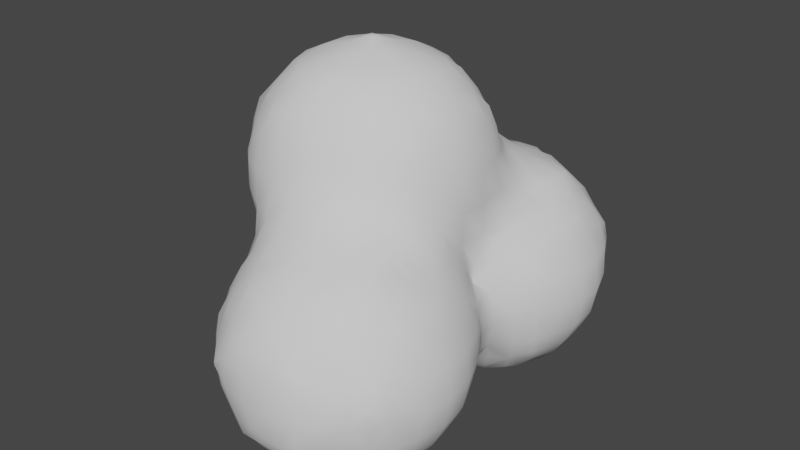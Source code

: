 # Source: smoke_mesh.blend  (saved by Blender 3.2.14; exported with 4.5.12 LTS)
import bpy
from mathutils import Matrix  # noqa: F401  (used for matrix-valued properties, if any)

bpy.ops.wm.read_factory_settings(use_empty=True)
scene = bpy.context.scene
scene.name = 'Scene'

# ---- collections
col_collection = bpy.data.collections.new('Collection'); scene.collection.children.link(col_collection)

# ---- world
world_world = bpy.data.worlds.new('World'); scene.world = world_world
world_world.use_nodes = True; world_world.node_tree.nodes.clear()
_N = world_world.node_tree.nodes; _L = world_world.node_tree.links
n0 = _N.new('ShaderNodeOutputWorld'); n0.name = 'World Output'; n0.location = (300, 300)
n1 = _N.new('ShaderNodeBackground'); n1.name = 'Background'; n1.location = (10, 300)
n1.inputs[0].default_value = (0.05088, 0.05088, 0.05088, 1.0)
_L.new(n1.outputs[0], n0.inputs[0])
n0.is_active_output = True
world_world.color = (0.05088, 0.05088, 0.05088)
world_world.use_sun_shadow = False
world_world.sun_shadow_jitter_overblur = 0.0

# ---- meshes
me_icosphere_002 = bpy.data.meshes.new('Icosphere.002')
me_icosphere_002.from_pydata([(-0.5614, -0.3884, -0.232), (-0.5761, -0.4088, -0.09), (-0.5552, -0.2288, -0.3804), (-0.5862, -0.2813, -0.2832), (-0.6488, -0.27, -0.09), (-0.5754, -0.09, -0.4024), (-0.6426, -0.09, -0.27), (-0.6935, -0.09, -0.09), (-0.3652, -0.7388, -0.7534), (-0.3652, -0.7388, -0.7015), (-0.368, -0.63, -0.7709), (-0.368, -0.63, -0.6853), (-0.3643, -0.5455, -0.3809), (-0.3815, -0.5569, -0.27), (-0.4084, -0.5755, -0.09), (-0.3654, -0.5171, -0.7545), (-0.3674, -0.4544, -0.6294), (-0.4009, -0.451, -0.4445), (-0.4819, -0.4491, -0.2832), (-0.4984, -0.4988, -0.09), (-0.387, -0.27, -0.5815), (-0.4862, -0.2813, -0.4442), (-0.5345, -0.3488, -0.352), (-0.4087, -0.09, -0.5863), (-0.4987, -0.09, -0.4924), (-0.1915, -1.091, -0.9239), (-0.1916, -1.092, -0.81), (-0.184, -1.085, -0.6994), (-0.1987, -0.9337, -1.11), (-0.2231, -0.9922, -0.9863), (-0.2575, -0.99, -0.81), (-0.2266, -1.001, -0.6357), (-0.2074, -0.9481, -0.4903), (-0.223, -0.81, -1.143), (-0.2961, -0.81, -0.99), (-0.3382, -0.8033, -0.812), (-0.3243, -0.8033, -0.6369), (-0.2354, -0.8184, -0.4382), (-0.1939, -0.7533, -0.27), (-0.1805, -0.7204, -0.1778), (-0.2392, -0.63, -1.161), (-0.3231, -0.63, -0.99), (-0.3538, -0.63, -0.8609), (-0.3448, -0.63, -0.5953), (-0.3227, -0.6153, -0.4445), (-0.2839, -0.6469, -0.27), (-0.2523, -0.6709, -0.1067), (-0.2256, -0.45, -1.146), (-0.3002, -0.45, -0.99), (-0.3413, -0.4542, -0.8127), (-0.3495, -0.3971, -0.6867), (-0.3528, -0.5117, -0.5721), (-0.3528, -0.5117, -0.5009), (-0.2006, -0.3194, -1.113), (-0.2284, -0.2637, -0.9935), (-0.2835, -0.27, -0.81), (-0.3285, -0.27, -0.6715), (-0.1967, -0.1609, -0.9358), (-0.2215, -0.09656, -0.8049), (-0.3093, -0.09, -0.6763), (-0.00363, -1.262, -0.7338), (-0.00363, -1.262, -0.7133), (-0.03692, -1.107, -1.116), (-0.09415, -1.134, -0.9863), (-0.07418, -1.192, -0.8003), (-0.08652, -1.161, -0.6464), (-0.04941, -1.117, -0.4817), (-0.03671, -0.9385, -1.294), (-0.09681, -0.9961, -1.173), (-0.1569, -1.054, -1.044), (-0.1694, -1.068, -0.5794), (-0.1108, -1.013, -0.426), (-0.05209, -0.9585, -0.3091), (-0.068, -0.81, -1.321), (-0.158, -0.81, -1.233), (-0.1721, -0.884, -0.3703), (-0.1033, -0.8501, -0.2574), (-0.08907, -0.7565, -0.1067), (-0.08181, -0.63, -1.333), (-0.1718, -0.63, -1.251), (-0.1485, -0.7108, -0.05778), (-0.07105, -0.45, -1.324), (-0.1611, -0.45, -1.236), (-0.03962, -0.3159, -1.296), (-0.102, -0.2576, -1.178), (-0.1644, -0.1994, -1.056), (-0.04441, -0.1393, -1.122), (-0.08867, -0.09013, -0.9897), (-0.1329, -0.04093, -0.8615), (-0.7205, -0.001467, 0.1661), (-0.7205, -0.001467, 0.1811), (-0.5715, -0.4032, 0.09), (-0.5553, -0.381, 0.2259), (-0.6445, -0.27, 0.09), (-0.5826, -0.2796, 0.2795), (-0.5549, -0.226, 0.3802), (-0.7055, -0.07288, 0.09964), (-0.6657, -0.07288, 0.2527), (-0.5766, -0.09, 0.4097), (-0.4051, -0.5742, 0.09), (-0.38, -0.5554, 0.2128), (-0.4951, -0.4932, 0.09), (-0.4565, -0.453, 0.2793), (-0.4129, -0.4049, 0.4039), (-0.5329, -0.346, 0.3459), (-0.4581, -0.281, 0.452), (-0.3833, -0.216, 0.5602), (-0.5016, -0.09, 0.4997), (-0.4116, -0.09, 0.577), (-0.27, -0.6489, 0.09), (-0.2769, -0.5929, 0.2717), (-0.2215, -0.5641, 0.3944), (-0.3415, -0.5249, 0.3328), (-0.2802, -0.4589, 0.4591), (-0.2189, -0.3928, 0.562), (-0.3389, -0.336, 0.5239), (-0.2753, -0.2736, 0.5905), (-0.27, -0.09, 0.6447), (-0.02845, -0.728, 0.02483), (-0.08907, -0.7007, 0.0869), (-0.09, -0.6484, 0.27), (-0.09, -0.5756, 0.4098), (-0.09, -0.5018, 0.4998), (-0.09, -0.4118, 0.5783), (-0.09, -0.27, 0.6462), (-0.08583, -0.08607, 0.6953), (-0.02305, -0.02346, 0.727), (-0.5754, 0.09, -0.4024), (-0.6426, 0.09, -0.27), (-0.6935, 0.09, -0.09), (-0.5552, 0.2288, -0.3804), (-0.5862, 0.2813, -0.2832), (-0.6488, 0.27, -0.09), (-0.5614, 0.3884, -0.232), (-0.5761, 0.4088, -0.09), (-0.4087, 0.09, -0.5856), (-0.4987, 0.09, -0.4924), (-0.3869, 0.27, -0.5742), (-0.4862, 0.2813, -0.4442), (-0.5345, 0.3488, -0.352), (-0.3632, 0.5303, -0.7443), (-0.3663, 0.4557, -0.633), (-0.4015, 0.4446, -0.4409), (-0.4826, 0.4491, -0.2832), (-0.4984, 0.4988, -0.09), (-0.3669, 0.63, -0.7666), (-0.3669, 0.63, -0.6881), (-0.3654, 0.5481, -0.3749), (-0.3824, 0.5592, -0.27), (-0.4084, 0.5757, -0.09), (-0.3659, 0.7569, -0.7578), (-0.3659, 0.7569, -0.6894), (-0.2193, 0.09, -0.7803), (-0.3093, 0.09, -0.6756), (-0.1932, 0.3392, -1.103), (-0.2175, 0.2999, -0.99), (-0.2422, 0.2524, -0.8274), (-0.3201, 0.27, -0.6642), (-0.215, 0.45, -1.133), (-0.2838, 0.45, -0.99), (-0.33, 0.4622, -0.8066), (-0.3383, 0.4103, -0.6779), (-0.3448, 0.501, -0.5881), (-0.3448, 0.501, -0.4949), (-0.2389, 0.63, -1.16), (-0.3224, 0.63, -0.99), (-0.3536, 0.63, -0.8566), (-0.3439, 0.63, -0.5981), (-0.3254, 0.6169, -0.4409), (-0.2941, 0.6492, -0.27), (-0.257, 0.6711, -0.09359), (-0.2332, 0.81, -1.154), (-0.3119, 0.81, -0.99), (-0.3485, 0.8142, -0.8147), (-0.3386, 0.8142, -0.6296), (-0.2651, 0.81, -0.45), (-0.2, 0.7969, -0.2872), (-0.1884, 0.7281, -0.156), (-0.2025, 0.99, -1.115), (-0.2605, 0.99, -0.99), (-0.295, 0.99, -0.81), (-0.2696, 0.99, -0.63), (-0.2068, 0.9737, -0.4577), (-0.1812, 0.9029, -0.3586), (-0.184, 1.085, -1.087), (-0.2047, 1.108, -0.99), (-0.2168, 1.125, -0.81), (-0.2016, 1.108, -0.63), (-0.1887, 1.09, -0.5229), (-0.02639, 0.1444, -1.107), (-0.05916, 0.08662, -0.9861), (-0.1442, 0.09, -0.8703), (-0.02588, 0.3358, -1.282), (-0.08613, 0.2775, -1.165), (-0.1543, 0.2099, -0.99), (-0.1793, 0.1807, -0.8989), (-0.05729, 0.45, -1.31), (-0.1473, 0.45, -1.223), (-0.08174, 0.63, -1.333), (-0.1717, 0.63, -1.25), (-0.1485, 0.7108, -0.03599), (-0.07739, 0.81, -1.329), (-0.1674, 0.81, -1.244), (-0.09, 0.8581, -0.2268), (-0.08907, 0.7635, -0.09359), (-0.03385, 0.99, -1.291), (-0.1238, 0.99, -1.205), (-0.1446, 1.023, -0.4029), (-0.08677, 0.9737, -0.3142), (-0.0004349, 1.08, -1.26), (-0.07226, 1.112, -1.156), (-0.08463, 1.204, -0.9932), (-0.1276, 1.215, -0.81), (-0.08943, 1.21, -0.6131), (-0.08677, 1.134, -0.4577), (-0.02462, 1.1, -0.3413), (-0.02105, 1.273, -0.9354), (-0.03758, 1.286, -0.81), (-0.02906, 1.282, -0.6618), (-0.7205, 0.001467, 0.1661), (-0.7205, 0.001467, 0.1811), (-0.7055, 0.07288, 0.09964), (-0.6657, 0.07288, 0.2527), (-0.5766, 0.09, 0.4097), (-0.6445, 0.27, 0.09), (-0.5826, 0.2796, 0.2795), (-0.5549, 0.226, 0.3802), (-0.5715, 0.4032, 0.09), (-0.5553, 0.381, 0.2259), (-0.5016, 0.09, 0.4997), (-0.4116, 0.09, 0.577), (-0.5329, 0.346, 0.3459), (-0.4581, 0.281, 0.452), (-0.3833, 0.216, 0.5602), (-0.4951, 0.4932, 0.09), (-0.4565, 0.453, 0.2793), (-0.4129, 0.4049, 0.4039), (-0.4051, 0.5742, 0.09), (-0.38, 0.5554, 0.2128), (-0.27, 0.09, 0.6447), (-0.3389, 0.336, 0.5239), (-0.2753, 0.2736, 0.5905), (-0.3415, 0.5249, 0.3328), (-0.2802, 0.4589, 0.4591), (-0.2189, 0.3928, 0.562), (-0.27, 0.6489, 0.09), (-0.2769, 0.5929, 0.2717), (-0.2215, 0.5641, 0.3944), (-0.08583, 0.08607, 0.6953), (-0.02305, 0.02346, 0.727), (-0.09, 0.27, 0.6462), (-0.09, 0.5018, 0.4998), (-0.09, 0.4118, 0.5783), (-0.08907, 0.7007, 0.0869), (-0.09, 0.6484, 0.27), (-0.09, 0.5756, 0.4098), (-0.02845, 0.7283, 0.02483), (0.158, -0.7495, -1.446), (0.1445, -0.63, -1.45), (0.1547, -0.5054, -1.447), (0.27, -0.7807, -1.457), (0.27, -0.63, -1.475), (0.27, -0.4712, -1.459), (0.45, -0.7748, -1.456), (0.45, -0.63, -1.473), (0.45, -0.4784, -1.457), (0.5557, -0.7417, -1.445), (0.564, -0.63, -1.448), (0.5563, -0.5149, -1.445), (0.1775, -1.261, -1.082), (0.1498, -1.27, -0.99), (0.08533, -1.283, -0.8003), (0.09663, -1.28, -0.644), (0.1611, -1.268, -0.5195), (0.1561, -1.093, -1.274), (0.1068, -1.16, -1.159), (0.05977, -1.229, -0.99), (0.02222, -1.251, -0.8538), (0.04106, -1.237, -0.5933), (0.08139, -1.178, -0.4406), (0.1217, -1.119, -0.3148), (0.09368, -0.9951, -1.321), (0.03614, -1.059, -1.236), (0.001717, -1.079, -0.3617), (0.07033, -1.007, -0.2519), (0.1389, -0.9349, -0.1657), (0.09477, -0.8097, -1.413), (0.01894, -0.8923, -0.1891), (0.08336, -0.8331, -0.09942), (0.05451, -0.63, -1.423), (0.09283, -0.4472, -1.416), (0.08803, -0.2615, -1.326), (0.02672, -0.1959, -1.242), (0.1467, -0.1589, -1.279), (0.08511, -0.0891, -1.174), (0.02349, -0.01932, -1.044), (0.27, -1.261, -1.082), (0.27, -1.287, -0.99), (0.27, -1.325, -0.81), (0.27, -1.312, -0.63), (0.27, -1.273, -0.5099), (0.27, -1.105, -1.288), (0.27, -1.195, -1.172), (0.27, -1.227, -0.4199), (0.27, -1.137, -0.2932), (0.27, -0.99, -1.371), (0.27, -1.045, -0.2032), (0.27, -0.9547, -0.1547), (0.27, -0.8707, -1.433), (0.27, -0.8187, -0.06473), (0.27, -0.3812, -1.435), (0.27, -0.27, -1.382), (0.27, -0.1389, -1.297), (0.27, -0.04891, -1.219), (0.4124, -1.261, -1.081), (0.4634, -1.287, -1.008), (0.45, -1.325, -0.81), (0.45, -1.301, -0.63), (0.45, -1.27, -0.5186), (0.45, -1.107, -1.29), (0.4634, -1.21, -1.153), (0.5324, -1.26, -1.08), (0.45, -1.22, -0.4286), (0.45, -1.13, -0.3046), (0.45, -0.99, -1.371), (0.45, -1.036, -0.2146), (0.45, -0.9455, -0.1559), (0.45, -0.8648, -1.431), (0.4349, -0.794, -0.07175), (0.4963, -0.63, -0.02557), (0.45, -0.3884, -1.434), (0.537, -0.5366, -0.002372), (0.45, -0.27, -1.382), (0.45, -0.1357, -1.298), (0.45, -0.04573, -1.222), (0.5814, -1.282, -0.9598), (0.6002, -1.287, -0.81), (0.5753, -1.273, -0.63), (0.5482, -1.264, -0.5311), (0.5614, -1.096, -1.276), (0.6249, -1.138, -1.168), (0.6369, -1.229, -1.008), (0.6902, -1.244, -0.81), (0.6653, -1.231, -0.63), (0.6285, -1.17, -0.4505), (0.5888, -1.109, -0.33), (0.6249, -0.9879, -1.314), (0.6814, -1.047, -1.227), (0.7088, -1.073, -0.3699), (0.648, -0.9979, -0.2576), (0.5873, -0.9227, -0.1673), (0.6214, -0.805, -1.402), (0.7073, -0.8811, -0.1852), (0.6404, -0.8167, -0.1509), (0.654, -0.63, -1.415), (0.7177, -0.5489, -0.1815), (0.6466, -0.6174, -0.1239), (0.6218, -0.4529, -1.405), (0.7177, -0.52, -0.1815), (0.6428, -0.4683, -0.0885), (0.629, -0.269, -1.32), (0.6884, -0.2084, -1.234), (0.7075, -0.2284, -0.2038), (0.6911, -0.2811, -0.1048), (0.5684, -0.1546, -1.281), (0.6298, -0.0913, -1.172), (0.6912, -0.02796, -1.034), (0.7195, -0.0007327, -0.5412), (0.7036, -0.02465, -0.45), (0.6994, -0.09128, -0.2663), (0.7066, -0.09, -0.09), (0.7483, -1.101, -1.107), (0.7785, -1.131, -0.99), (0.8218, -1.141, -0.7992), (0.817, -1.131, -0.6425), (0.7617, -1.11, -0.4899), (0.7421, -0.9265, -1.282), (0.8052, -0.9834, -1.161), (0.8685, -1.04, -0.99), (0.8897, -1.067, -0.852), (0.8817, -1.057, -0.5908), (0.8243, -1.005, -0.4361), (0.767, -0.953, -0.3052), (0.7723, -0.81, -1.309), (0.8623, -0.81, -1.215), (0.887, -0.8531, -0.3824), (0.8083, -0.8071, -0.2706), (0.7297, -0.7611, -0.1725), (0.7932, -0.63, -1.325), (0.8832, -0.63, -1.239), (0.7978, -0.6174, -0.2472), (0.7297, -0.6689, -0.1725), (0.7763, -0.45, -1.312), (0.8663, -0.45, -1.219), (0.8888, -0.4019, -0.3793), (0.8059, -0.461, -0.268), (0.7231, -0.4, -0.1746), (0.7451, -0.3284, -1.286), (0.8105, -0.2711, -1.166), (0.8777, -0.2106, -0.99), (0.8945, -0.1871, -0.8739), (0.8892, -0.1952, -0.5721), (0.8637, -0.2611, -0.4436), (0.764, -0.2811, -0.2663), (0.7231, -0.3484, -0.1746), (0.7558, -0.148, -1.114), (0.7785, -0.08878, -0.9805), (0.8423, -0.1026, -0.8123), (0.8156, -0.08585, -0.6166), (0.773, -0.1146, -0.45), (0.7416, -0.1521, -0.3238), (0.9023, -1.083, -0.732), (0.9023, -1.083, -0.7108), (0.91, -0.9203, -1.095), (0.9306, -0.9505, -0.99), (0.9437, -1.0, -0.7992), (0.9361, -0.994, -0.6425), (0.918, -0.9367, -0.5024), (0.929, -0.81, -1.125), (0.9913, -0.81, -0.99), (1.029, -0.81, -0.81), (1.009, -0.81, -0.63), (0.9354, -0.7999, -0.4454), (0.9036, -0.7331, -0.356), (0.9444, -0.63, -1.149), (1.024, -0.63, -0.99), (1.055, -0.63, -0.81), (1.032, -0.63, -0.63), (0.9634, -0.63, -0.45), (0.9063, -0.63, -0.3528), (0.9317, -0.45, -1.129), (0.9973, -0.45, -0.99), (1.034, -0.45, -0.81), (1.013, -0.45, -0.63), (0.9381, -0.4571, -0.4436), (0.9049, -0.5219, -0.3545), (0.9118, -0.3337, -1.098), (0.9339, -0.3006, -0.99), (0.9488, -0.2563, -0.8123), (0.9407, -0.2611, -0.6312), (0.9199, -0.3152, -0.4993), (0.9065, -0.171, -0.7539), (0.9065, -0.171, -0.6921), (0.09, -0.7321, 0.03065), (0.09, -0.697, 0.1207), (0.09, -0.6403, 0.27), (0.09, -0.5733, 0.4029), (0.09, -0.4956, 0.4929), (0.09, -0.4056, 0.5771), (0.09, -0.27, 0.6437), (0.0878, -0.08607, 0.6956), (0.02633, -0.02346, 0.727), (0.27, -0.7287, 0.01464), (0.27, -0.6714, 0.1046), (0.2749, -0.5857, 0.2716), (0.2182, -0.561, 0.3851), (0.3382, -0.5259, 0.3327), (0.2802, -0.4552, 0.4572), (0.2221, -0.3845, 0.5604), (0.3421, -0.3443, 0.5292), (0.2773, -0.2786, 0.5894), (0.27, -0.09, 0.6483), (0.3648, -0.7234, 0.003487), (0.4096, -0.6205, 0.07409), (0.3809, -0.5541, 0.2127), (0.5085, -0.5138, 0.09), (0.4578, -0.4572, 0.2824), (0.4148, -0.4059, 0.4092), (0.5348, -0.3488, 0.352), (0.4604, -0.2865, 0.4548), (0.3861, -0.2243, 0.5617), (0.4984, -0.09, 0.4924), (0.4084, -0.09, 0.5802), (0.5769, -0.4238, 0.09), (0.5614, -0.3884, 0.232), (0.6497, -0.27, 0.09), (0.5862, -0.2813, 0.2832), (0.5552, -0.2288, 0.3804), (0.6935, -0.09, 0.09), (0.6426, -0.09, 0.27), (0.5754, -0.09, 0.4024), (0.1687, 0.5258, -1.443), (0.1455, 0.63, -1.449), (0.1454, 0.7711, -1.45), (0.27, 0.5028, -1.451), (0.27, 0.63, -1.475), (0.2624, 0.8226, -1.462), (0.3173, 0.9132, -1.444), (0.45, 0.5034, -1.451), (0.45, 0.63, -1.473), (0.4544, 0.8171, -1.46), (0.3974, 0.9132, -1.444), (0.5528, 0.5264, -1.444), (0.5631, 0.63, -1.447), (0.558, 0.7618, -1.446), (0.174, 0.1745, -1.263), (0.09875, 0.09944, -1.166), (0.02349, 0.02436, -1.044), (0.1044, 0.2735, -1.304), (0.05401, 0.2158, -1.227), (0.1012, 0.4595, -1.401), (0.05554, 0.63, -1.423), (0.08722, 0.8226, -1.423), (0.007984, 0.896, -0.1839), (0.07679, 0.8409, -0.09504), (0.09, 0.99, -1.361), (0.04743, 0.99, -0.2139), (0.1374, 0.99, -0.162), (0.09, 1.106, -1.287), (0.08175, 1.202, -1.172), (0.01625, 1.249, -1.055), (0.0012, 1.259, -0.5418), (0.04298, 1.23, -0.45), (0.1157, 1.152, -0.2893), (0.1753, 1.084, -0.1775), (0.1362, 1.283, -1.113), (0.08175, 1.302, -0.9932), (0.09, 1.345, -0.81), (0.07272, 1.318, -0.6131), (0.133, 1.284, -0.45), (0.1761, 1.262, -0.3574), (0.27, 0.1566, -1.274), (0.27, 0.06658, -1.219), (0.27, 0.27, -1.349), (0.27, 0.4128, -1.425), (0.1973, 0.8911, -1.438), (0.27, 0.8291, -0.05425), (0.2624, 0.9799, -1.413), (0.27, 0.99, -0.1379), (0.27, 1.137, -1.318), (0.27, 1.227, -1.222), (0.3438, 1.259, -0.3613), (0.2783, 1.194, -0.2864), (0.27, 1.088, -0.1737), (0.27, 1.294, -1.132), (0.27, 1.353, -0.99), (0.27, 1.39, -0.81), (0.27, 1.377, -0.63), (0.2783, 1.298, -0.4328), (0.2238, 1.262, -0.3574), (0.45, 0.1513, -1.277), (0.45, 0.06128, -1.222), (0.45, 0.27, -1.349), (0.45, 0.4134, -1.422), (0.5349, 0.5338, -0.004178), (0.4993, 0.63, -0.02399), (0.5174, 0.8818, -1.438), (0.4385, 0.797, -0.06262), (0.4544, 0.9799, -1.411), (0.5096, 1.065, -0.1887), (0.4497, 0.9987, -0.1503), (0.45, 1.141, -1.316), (0.45, 1.231, -1.224), (0.45, 1.254, -0.3688), (0.4497, 1.151, -0.2572), (0.3896, 1.087, -0.174), (0.45, 1.292, -1.134), (0.45, 1.358, -0.99), (0.45, 1.39, -0.81), (0.45, 1.366, -0.63), (0.45, 1.302, -0.4588), (0.5495, 0.1675, -1.267), (0.6204, 0.1034, -1.163), (0.6912, 0.03933, -1.034), (0.7195, 0.0006249, -0.5412), (0.7036, 0.03378, -0.45), (0.6961, 0.09865, -0.2769), (0.7025, 0.09, -0.09), (0.6177, 0.2814, -1.296), (0.6695, 0.229, -1.215), (0.7063, 0.27, -0.2113), (0.6794, 0.27, -0.09), (0.6197, 0.4599, -1.388), (0.7147, 0.45, -0.1842), (0.6243, 0.4643, -0.07451), (0.6531, 0.63, -1.415), (0.7133, 0.5573, -0.1852), (0.644, 0.6224, -0.1205), (0.6228, 0.8171, -1.414), (0.63, 0.81, -0.1335), (0.6404, 1.0, -1.334), (0.7073, 1.067, -1.25), (0.63, 1.025, -0.2201), (0.63, 0.9353, -0.166), (0.5873, 1.119, -1.293), (0.6411, 1.181, -1.183), (0.6949, 1.242, -1.04), (0.7083, 1.252, -0.5585), (0.641, 1.224, -0.4383), (0.63, 1.13, -0.3101), (0.5749, 1.281, -1.116), (0.633, 1.304, -0.984), (0.63, 1.337, -0.81), (0.641, 1.305, -0.6231), (0.5883, 1.285, -0.4904), (0.7341, 0.1593, -1.095), (0.7586, 0.0956, -0.9805), (0.8126, 0.09, -0.81), (0.7865, 0.07237, -0.6127), (0.754, 0.1238, -0.45), (0.7276, 0.1644, -0.3414), (0.7298, 0.349, -1.269), (0.7919, 0.2906, -1.151), (0.8529, 0.2392, -0.99), (0.8807, 0.2073, -0.81), (0.8766, 0.2156, -0.63), (0.8457, 0.2746, -0.4512), (0.7589, 0.27, -0.3013), (0.7582, 0.45, -1.297), (0.8482, 0.45, -1.203), (0.8875, 0.45, -0.385), (0.7975, 0.45, -0.2742), (0.793, 0.63, -1.325), (0.883, 0.63, -1.239), (0.8992, 0.5456, -0.3613), (0.8167, 0.6114, -0.268), (0.7342, 0.6773, -0.1689), (0.7862, 0.81, -1.319), (0.8762, 0.81, -1.231), (0.8932, 0.8726, -0.3711), (0.8334, 0.8116, -0.2825), (0.7319, 0.81, -0.1707), (0.752, 0.9467, -1.293), (0.8229, 1.007, -1.178), (0.8938, 1.068, -1.056), (0.8656, 0.99, -0.4041), (0.7655, 0.9735, -0.2789), (0.7217, 0.9026, -0.1787), (0.7738, 1.122, -1.13), (0.8123, 1.166, -0.9881), (0.8351, 1.195, -0.81), (0.8056, 1.202, -0.6231), (0.8046, 1.124, -0.4606), (0.741, 1.095, -0.3448), (0.7308, 1.269, -0.92), (0.7451, 1.277, -0.81), (0.7427, 1.274, -0.6785), (0.9049, 0.3522, -1.088), (0.9201, 0.3292, -0.99), (0.9405, 0.2973, -0.81), (0.9337, 0.3056, -0.63), (0.9127, 0.3377, -0.512), (0.9215, 0.45, -1.113), (0.9728, 0.45, -0.99), (1.012, 0.45, -0.81), (0.9948, 0.45, -0.63), (0.9337, 0.45, -0.475), (0.9444, 0.63, -1.149), (1.024, 0.63, -0.99), (1.054, 0.63, -0.81), (1.03, 0.63, -0.63), (0.9489, 0.6153, -0.4328), (0.9083, 0.6656, -0.3508), (0.9392, 0.81, -1.141), (1.013, 0.81, -0.99), (1.047, 0.81, -0.81), (1.022, 0.81, -0.63), (0.9446, 0.8116, -0.4387), (0.9083, 0.7526, -0.3508), (0.9168, 0.9481, -1.106), (0.9376, 1.001, -0.9937), (0.9829, 0.99, -0.81), (0.9713, 0.99, -0.63), (0.9228, 0.99, -0.4941), (0.9068, 1.089, -0.9361), (0.9188, 1.105, -0.81), (0.9176, 1.103, -0.63), (0.9053, 1.086, -0.5276), (0.0878, 0.08607, 0.6956), (0.02633, 0.02346, 0.727), (0.09, 0.27, 0.6437), (0.09, 0.4956, 0.4929), (0.09, 0.4056, 0.5771), (0.09, 0.697, 0.128), (0.09, 0.6403, 0.27), (0.09, 0.5733, 0.4029), (0.09, 0.7392, 0.03805), (0.27, 0.09, 0.6483), (0.3421, 0.3443, 0.5292), (0.2773, 0.2786, 0.5894), (0.3382, 0.5259, 0.3327), (0.2802, 0.4552, 0.4572), (0.2221, 0.3845, 0.5604), (0.27, 0.6714, 0.1149), (0.2749, 0.5857, 0.2716), (0.2182, 0.561, 0.3851), (0.27, 0.7391, 0.02493), (0.4984, 0.09, 0.4924), (0.4084, 0.09, 0.5802), (0.5348, 0.3488, 0.352), (0.4604, 0.2865, 0.4548), (0.3861, 0.2243, 0.5617), (0.5068, 0.5117, 0.09), (0.4578, 0.4572, 0.2824), (0.4148, 0.4059, 0.4092), (0.412, 0.6205, 0.07641), (0.3809, 0.5541, 0.2127), (0.3709, 0.7283, 0.00735), (0.6935, 0.09, 0.09), (0.6426, 0.09, 0.27), (0.5754, 0.09, 0.4024), (0.6494, 0.27, 0.09), (0.5862, 0.2813, 0.2832), (0.5552, 0.2288, 0.3804), (0.5767, 0.4217, 0.09), (0.5614, 0.3884, 0.232)], [], [(4, 3, 0, 1), (6, 5, 2, 3), (7, 6, 3, 4), (11, 10, 8, 9), (16, 15, 10, 11), (18, 17, 12, 13), (19, 18, 13, 14), (19, 1, 0, 18), (21, 20, 16, 17), (22, 21, 17, 18), (22, 3, 2, 21), (3, 22, 18, 0), (24, 23, 20, 21), (5, 24, 21, 2), (30, 29, 25, 26), (31, 30, 26, 27), (34, 33, 28, 29), (35, 34, 29, 30), (36, 35, 30, 31), (36, 9, 8, 35), (37, 36, 31, 32), (41, 40, 33, 34), (42, 41, 34, 35), (10, 42, 35, 8), (43, 11, 9, 36), (44, 43, 36, 37), (45, 44, 37, 38), (45, 13, 12, 44), (46, 45, 38, 39), (46, 14, 13, 45), (48, 47, 40, 41), (49, 48, 41, 42), (15, 49, 42, 10), (16, 50, 49, 15), (51, 16, 11, 43), (52, 51, 43, 44), (52, 17, 16, 51), (17, 52, 44, 12), (54, 53, 47, 48), (55, 54, 48, 49), (56, 55, 49, 50), (20, 56, 50, 16), (58, 57, 54, 55), (59, 58, 55, 56), (23, 59, 56, 20), (64, 26, 25, 63), (65, 64, 60, 61), (65, 27, 26, 64), (69, 68, 62, 63), (69, 29, 28, 68), (29, 69, 63, 25), (70, 31, 27, 65), (71, 70, 65, 66), (71, 32, 31, 70), (74, 73, 67, 68), (33, 74, 68, 28), (75, 37, 32, 71), (76, 75, 71, 72), (76, 38, 37, 75), (77, 39, 38, 76), (79, 78, 73, 74), (40, 79, 74, 33), (80, 46, 39, 77), (82, 81, 78, 79), (47, 82, 79, 40), (84, 83, 81, 82), (53, 84, 82, 47), (54, 85, 84, 53), (87, 86, 84, 85), (57, 87, 85, 54), (58, 88, 87, 57), (93, 4, 1, 91), (94, 93, 91, 92), (96, 7, 4, 93), (97, 96, 93, 94), (97, 90, 89, 96), (98, 97, 94, 95), (101, 19, 14, 99), (101, 91, 1, 19), (102, 101, 99, 100), (102, 92, 91, 101), (104, 94, 92, 102), (105, 104, 102, 103), (105, 95, 94, 104), (107, 98, 95, 105), (108, 107, 105, 106), (109, 99, 14, 46), (110, 100, 99, 109), (112, 102, 100, 110), (113, 112, 110, 111), (113, 103, 102, 112), (115, 105, 103, 113), (116, 115, 113, 114), (116, 106, 105, 115), (117, 108, 106, 116), (119, 80, 77, 118), (119, 109, 46, 80), (120, 110, 109, 119), (121, 111, 110, 120), (122, 113, 111, 121), (123, 114, 113, 122), (124, 116, 114, 123), (125, 117, 116, 124), (128, 127, 5, 6), (129, 128, 6, 7), (131, 130, 127, 128), (132, 131, 128, 129), (134, 133, 131, 132), (136, 135, 23, 24), (127, 136, 24, 5), (138, 137, 135, 136), (130, 138, 136, 127), (131, 139, 138, 130), (142, 141, 137, 138), (143, 142, 138, 139), (133, 143, 139, 131), (134, 144, 143, 133), (146, 145, 140, 141), (148, 147, 142, 143), (149, 148, 143, 144), (151, 150, 145, 146), (153, 152, 58, 59), (135, 153, 59, 23), (157, 156, 152, 153), (137, 157, 153, 135), (159, 158, 154, 155), (160, 159, 155, 156), (161, 160, 156, 157), (161, 141, 140, 160), (141, 161, 157, 137), (142, 163, 162, 141), (165, 164, 158, 159), (166, 165, 159, 160), (145, 166, 160, 140), (167, 146, 141, 162), (168, 167, 162, 163), (147, 168, 163, 142), (148, 169, 168, 147), (149, 170, 169, 148), (172, 171, 164, 165), (173, 172, 165, 166), (150, 173, 166, 145), (151, 174, 173, 150), (174, 151, 146, 167), (175, 174, 167, 168), (176, 175, 168, 169), (177, 176, 169, 170), (179, 178, 171, 172), (180, 179, 172, 173), (181, 180, 173, 174), (182, 181, 174, 175), (183, 182, 175, 176), (185, 184, 178, 179), (186, 185, 179, 180), (187, 186, 180, 181), (188, 187, 181, 182), (191, 190, 87, 88), (152, 191, 88, 58), (194, 193, 189, 190), (194, 155, 154, 193), (195, 194, 190, 191), (195, 156, 155, 194), (156, 195, 191, 152), (197, 196, 192, 193), (158, 197, 193, 154), (199, 198, 196, 197), (164, 199, 197, 158), (202, 201, 198, 199), (171, 202, 199, 164), (177, 204, 203, 176), (204, 177, 170, 200), (206, 205, 201, 202), (178, 206, 202, 171), (183, 208, 207, 182), (208, 183, 176, 203), (210, 209, 205, 206), (184, 210, 206, 178), (185, 211, 210, 184), (186, 212, 211, 185), (187, 213, 212, 186), (188, 214, 213, 187), (214, 188, 182, 207), (215, 214, 207, 208), (217, 216, 211, 212), (218, 217, 212, 213), (220, 219, 89, 90), (221, 129, 7, 96), (219, 221, 96, 89), (220, 222, 221, 219), (222, 220, 90, 97), (223, 222, 97, 98), (224, 132, 129, 221), (225, 224, 221, 222), (226, 225, 222, 223), (227, 134, 132, 224), (228, 227, 224, 225), (229, 223, 98, 107), (230, 229, 107, 108), (226, 232, 231, 225), (232, 226, 223, 229), (233, 232, 229, 230), (227, 234, 144, 134), (228, 235, 234, 227), (235, 228, 225, 231), (236, 235, 231, 232), (237, 149, 144, 234), (238, 237, 234, 235), (239, 230, 108, 117), (233, 241, 240, 232), (241, 233, 230, 239), (236, 243, 242, 235), (243, 236, 232, 240), (244, 243, 240, 241), (237, 245, 170, 149), (238, 246, 245, 237), (246, 238, 235, 242), (247, 246, 242, 243), (248, 239, 117, 125), (249, 248, 125, 126), (250, 241, 239, 248), (244, 252, 251, 243), (252, 244, 241, 250), (245, 253, 200, 170), (246, 254, 253, 245), (247, 255, 254, 246), (255, 247, 243, 251), (256, 204, 200, 253), (258, 261, 260, 257), (259, 262, 261, 258), (261, 264, 263, 260), (262, 265, 264, 261), (264, 267, 266, 263), (265, 268, 267, 264), (272, 61, 60, 271), (276, 275, 269, 270), (276, 63, 62, 275), (277, 276, 270, 271), (277, 64, 63, 276), (64, 277, 271, 60), (278, 65, 61, 272), (279, 278, 272, 273), (279, 66, 65, 278), (282, 281, 274, 275), (282, 68, 67, 281), (68, 282, 275, 62), (283, 71, 66, 279), (284, 283, 279, 280), (284, 72, 71, 283), (73, 286, 281, 67), (287, 76, 72, 284), (288, 287, 284, 285), (288, 77, 76, 287), (289, 258, 257, 286), (78, 289, 286, 73), (290, 259, 258, 289), (81, 290, 289, 78), (83, 291, 290, 81), (84, 292, 291, 83), (294, 293, 291, 292), (86, 294, 292, 84), (87, 295, 294, 86), (297, 270, 269, 296), (298, 271, 270, 297), (299, 272, 271, 298), (300, 273, 272, 299), (302, 275, 274, 301), (275, 302, 296, 269), (303, 279, 273, 300), (304, 280, 279, 303), (281, 305, 301, 274), (306, 284, 280, 304), (307, 285, 284, 306), (308, 286, 257, 260), (286, 308, 305, 281), (309, 288, 285, 307), (290, 310, 262, 259), (291, 311, 310, 290), (293, 312, 311, 291), (294, 313, 312, 293), (315, 297, 296, 314), (316, 298, 297, 315), (317, 299, 298, 316), (318, 300, 299, 317), (320, 302, 301, 319), (302, 320, 314, 296), (320, 321, 315, 314), (322, 303, 300, 318), (323, 304, 303, 322), (305, 324, 319, 301), (325, 306, 304, 323), (326, 307, 306, 325), (327, 308, 260, 263), (308, 327, 324, 305), (328, 309, 307, 326), (310, 330, 265, 262), (311, 332, 330, 310), (312, 333, 332, 311), (313, 334, 333, 312), (336, 316, 315, 335), (337, 317, 316, 336), (338, 318, 317, 337), (340, 320, 319, 339), (341, 321, 320, 340), (321, 341, 335, 315), (341, 342, 336, 335), (342, 343, 337, 336), (343, 344, 338, 337), (344, 322, 318, 338), (345, 323, 322, 344), (324, 346, 339, 319), (346, 347, 340, 339), (348, 349, 345, 344), (349, 325, 323, 345), (350, 326, 325, 349), (351, 327, 263, 266), (327, 351, 346, 324), (352, 353, 350, 349), (353, 328, 326, 350), (267, 354, 351, 266), (356, 329, 328, 353), (268, 357, 354, 267), (330, 357, 268, 265), (358, 359, 356, 355), (359, 331, 329, 356), (332, 360, 357, 330), (333, 364, 360, 332), (364, 365, 361, 360), (334, 365, 364, 333), (369, 370, 363, 362), (372, 341, 340, 371), (373, 342, 341, 372), (374, 343, 342, 373), (375, 344, 343, 374), (377, 347, 346, 376), (347, 377, 371, 340), (377, 378, 372, 371), (378, 379, 373, 372), (380, 381, 375, 374), (381, 348, 344, 375), (382, 349, 348, 381), (351, 383, 376, 346), (383, 384, 377, 376), (385, 386, 382, 381), (386, 352, 349, 382), (387, 353, 352, 386), (354, 388, 383, 351), (388, 389, 384, 383), (390, 391, 387, 386), (356, 391, 390, 355), (391, 356, 353, 387), (357, 392, 388, 354), (392, 393, 389, 388), (395, 358, 355, 390), (396, 359, 358, 395), (360, 397, 392, 357), (397, 398, 393, 392), (361, 398, 397, 360), (402, 403, 395, 394), (403, 404, 396, 395), (363, 404, 403, 362), (404, 363, 359, 396), (365, 405, 398, 361), (405, 406, 399, 398), (366, 406, 405, 365), (406, 407, 400, 399), (408, 409, 402, 401), (368, 409, 408, 367), (409, 410, 403, 402), (369, 410, 409, 368), (410, 369, 362, 403), (412, 374, 373, 411), (414, 378, 377, 413), (415, 379, 378, 414), (379, 415, 411, 373), (415, 416, 412, 411), (416, 380, 374, 412), (417, 381, 380, 416), (384, 418, 413, 377), (418, 419, 414, 413), (419, 420, 415, 414), (420, 421, 416, 415), (421, 422, 417, 416), (422, 385, 381, 417), (423, 386, 385, 422), (389, 424, 418, 384), (424, 425, 419, 418), (425, 426, 420, 419), (426, 427, 421, 420), (427, 428, 422, 421), (428, 429, 423, 422), (429, 390, 386, 423), (393, 430, 424, 389), (430, 431, 425, 424), (431, 432, 426, 425), (432, 433, 427, 426), (433, 434, 428, 427), (434, 435, 429, 428), (395, 435, 434, 394), (435, 395, 390, 429), (398, 436, 430, 393), (436, 437, 431, 430), (399, 437, 436, 398), (437, 438, 432, 431), (400, 438, 437, 399), (438, 439, 433, 432), (439, 440, 434, 433), (402, 440, 439, 401), (440, 402, 394, 434), (407, 441, 438, 400), (441, 442, 439, 438), (408, 442, 441, 407), (442, 408, 401, 439), (443, 118, 77, 288), (444, 119, 118, 443), (445, 120, 119, 444), (446, 121, 120, 445), (447, 122, 121, 446), (448, 123, 122, 447), (449, 124, 123, 448), (450, 125, 124, 449), (451, 126, 125, 450), (452, 443, 288, 309), (453, 444, 443, 452), (454, 445, 444, 453), (455, 446, 445, 454), (456, 457, 455, 454), (457, 447, 446, 455), (458, 448, 447, 457), (459, 460, 458, 457), (460, 449, 448, 458), (461, 450, 449, 460), (462, 452, 309, 328), (329, 463, 462, 328), (463, 453, 452, 462), (464, 454, 453, 463), (331, 465, 463, 329), (465, 466, 464, 463), (466, 456, 454, 464), (467, 457, 456, 466), (468, 469, 467, 466), (469, 459, 457, 467), (470, 460, 459, 469), (471, 472, 470, 469), (472, 461, 460, 470), (473, 465, 331, 359), (474, 466, 465, 473), (363, 475, 473, 359), (475, 476, 474, 473), (476, 468, 466, 474), (477, 469, 468, 476), (370, 478, 475, 363), (478, 479, 476, 475), (479, 480, 477, 476), (480, 471, 469, 477), (482, 485, 484, 481), (483, 486, 485, 482), (485, 489, 488, 484), (486, 490, 489, 485), (487, 491, 490, 486), (489, 493, 492, 488), (490, 494, 493, 489), (497, 496, 294, 295), (497, 190, 189, 496), (190, 497, 295, 87), (499, 498, 495, 496), (499, 193, 192, 498), (193, 499, 496, 189), (196, 500, 498, 192), (501, 482, 481, 500), (198, 501, 500, 196), (502, 483, 482, 501), (201, 502, 501, 198), (204, 504, 503, 203), (205, 505, 502, 201), (506, 208, 203, 503), (507, 506, 503, 504), (209, 508, 505, 205), (210, 509, 508, 209), (211, 510, 509, 210), (214, 512, 511, 213), (215, 513, 512, 214), (513, 215, 208, 506), (514, 513, 506, 507), (516, 515, 509, 510), (216, 516, 510, 211), (217, 517, 516, 216), (218, 518, 517, 217), (518, 218, 213, 511), (519, 518, 511, 512), (520, 519, 512, 513), (522, 496, 495, 521), (496, 522, 313, 294), (498, 523, 521, 495), (524, 500, 481, 484), (500, 524, 523, 498), (502, 525, 486, 483), (527, 487, 486, 525), (505, 527, 525, 502), (528, 507, 504, 526), (508, 529, 527, 505), (509, 530, 529, 508), (514, 533, 532, 513), (533, 514, 507, 528), (515, 534, 530, 509), (516, 535, 534, 515), (517, 536, 535, 516), (518, 537, 536, 517), (519, 538, 537, 518), (538, 539, 532, 531), (520, 539, 538, 519), (539, 520, 513, 532), (541, 522, 521, 540), (522, 541, 334, 313), (523, 542, 540, 521), (543, 524, 484, 488), (524, 543, 542, 523), (491, 548, 546, 490), (527, 548, 491, 487), (550, 528, 526, 547), (529, 551, 548, 527), (530, 552, 551, 529), (532, 554, 553, 531), (554, 555, 550, 549), (533, 555, 554, 532), (555, 533, 528, 550), (534, 556, 552, 530), (535, 557, 556, 534), (536, 558, 557, 535), (537, 559, 558, 536), (538, 560, 559, 537), (560, 538, 531, 553), (562, 541, 540, 561), (541, 562, 365, 334), (562, 563, 366, 365), (564, 565, 368, 367), (565, 566, 369, 368), (566, 567, 370, 369), (542, 568, 561, 540), (568, 569, 562, 561), (570, 571, 567, 566), (572, 543, 488, 492), (543, 572, 568, 542), (573, 574, 571, 570), (493, 575, 572, 492), (576, 577, 574, 573), (577, 545, 544, 574), (494, 578, 575, 493), (546, 578, 494, 490), (579, 547, 545, 577), (548, 580, 578, 546), (550, 583, 582, 549), (583, 550, 547, 579), (551, 584, 580, 548), (584, 585, 581, 580), (552, 585, 584, 551), (554, 589, 588, 553), (589, 554, 549, 582), (556, 590, 585, 552), (590, 591, 586, 585), (557, 591, 590, 556), (558, 592, 591, 557), (559, 593, 592, 558), (593, 594, 588, 587), (560, 594, 593, 559), (594, 560, 553, 588), (596, 563, 562, 595), (563, 596, 406, 366), (596, 597, 407, 406), (597, 598, 408, 407), (598, 564, 367, 408), (599, 565, 564, 598), (600, 566, 565, 599), (602, 569, 568, 601), (569, 602, 595, 562), (602, 603, 596, 595), (603, 604, 597, 596), (604, 605, 598, 597), (605, 606, 599, 598), (606, 607, 600, 599), (607, 570, 566, 600), (572, 608, 601, 568), (608, 609, 602, 601), (610, 611, 607, 606), (611, 573, 570, 607), (575, 612, 608, 572), (612, 613, 609, 608), (614, 615, 611, 610), (615, 576, 573, 611), (616, 577, 576, 615), (578, 617, 612, 575), (617, 618, 613, 612), (620, 621, 616, 615), (621, 579, 577, 616), (580, 622, 617, 578), (622, 623, 618, 617), (581, 623, 622, 580), (625, 626, 620, 619), (626, 627, 621, 620), (583, 627, 626, 582), (627, 583, 579, 621), (585, 628, 623, 581), (628, 629, 624, 623), (586, 629, 628, 585), (588, 632, 631, 587), (632, 633, 626, 625), (589, 633, 632, 588), (633, 589, 582, 626), (591, 634, 629, 586), (634, 635, 630, 629), (592, 635, 634, 591), (635, 636, 631, 630), (593, 636, 635, 592), (636, 593, 587, 631), (638, 603, 602, 637), (639, 604, 603, 638), (640, 605, 604, 639), (641, 606, 605, 640), (609, 642, 637, 602), (642, 643, 638, 637), (643, 644, 639, 638), (644, 645, 640, 639), (645, 646, 641, 640), (646, 610, 606, 641), (613, 647, 642, 609), (647, 648, 643, 642), (648, 649, 644, 643), (649, 650, 645, 644), (650, 651, 646, 645), (651, 614, 610, 646), (652, 615, 614, 651), (618, 653, 647, 613), (653, 654, 648, 647), (654, 655, 649, 648), (655, 656, 650, 649), (656, 657, 651, 650), (657, 658, 652, 651), (620, 658, 657, 619), (658, 620, 615, 652), (623, 659, 653, 618), (659, 660, 654, 653), (624, 660, 659, 623), (660, 661, 655, 654), (661, 662, 656, 655), (662, 663, 657, 656), (663, 625, 619, 657), (629, 664, 660, 624), (664, 665, 661, 660), (630, 665, 664, 629), (665, 666, 662, 661), (631, 666, 665, 630), (666, 667, 663, 662), (632, 667, 666, 631), (667, 632, 625, 663), (668, 669, 451, 450), (249, 669, 668, 248), (669, 249, 126, 451), (670, 250, 248, 668), (252, 672, 671, 251), (672, 252, 250, 670), (254, 674, 673, 253), (255, 675, 674, 254), (675, 255, 251, 671), (256, 676, 504, 204), (676, 256, 253, 673), (677, 668, 450, 461), (679, 670, 668, 677), (681, 682, 679, 678), (672, 682, 681, 671), (682, 672, 670, 679), (674, 684, 683, 673), (684, 685, 681, 680), (675, 685, 684, 674), (685, 675, 671, 681), (676, 686, 526, 504), (686, 676, 673, 683), (687, 688, 472, 471), (688, 677, 461, 472), (690, 691, 688, 687), (679, 691, 690, 678), (691, 679, 677, 688), (693, 694, 690, 689), (681, 694, 693, 680), (694, 681, 678, 690), (545, 695, 692, 544), (695, 696, 693, 692), (684, 696, 695, 683), (696, 684, 680, 693), (547, 697, 695, 545), (686, 697, 547, 526), (697, 686, 683, 695), (567, 698, 478, 370), (698, 699, 479, 478), (699, 700, 480, 479), (700, 687, 471, 480), (571, 701, 698, 567), (701, 702, 699, 698), (702, 703, 700, 699), (690, 703, 702, 689), (703, 690, 687, 700), (574, 704, 701, 571), (692, 704, 574, 544), (704, 705, 702, 701), (693, 705, 704, 692), (705, 693, 689, 702)])
me_icosphere_002.polygons.foreach_set('use_smooth', [True] * 704)
_uv = me_icosphere_002.uv_layers.new(name='UVMap')
_uv.uv.foreach_set('vector', [0.01053, 0.7332, 0.01569, 0.6856, 0.03763, 0.6965, 0.0426, 0.7316, 0.8685, 0.6878, 0.8717, 0.6509, 0.8996, 0.6587, 0.908, 0.6856, 0.8651, 0.7311, 0.8685, 0.6878, 0.908, 0.6856, 0.9029, 0.7332, 0.08004, 0.5423, 0.07741, 0.5166, 0.08924, 0.5226, 0.09089, 0.5369, 0.05911, 0.5627, 0.0646, 0.5195, 0.07741, 0.5166, 0.08004, 0.5423, 0.05492, 0.6815, 0.06009, 0.6305, 0.08086, 0.6446, 0.08445, 0.6781, 0.06681, 0.7289, 0.05492, 0.6815, 0.08445, 0.6781, 0.0908, 0.7243, 0.06681, 0.7289, 0.0426, 0.7316, 0.03763, 0.6965, 0.05492, 0.6815, 0.02166, 0.6381, 0.02618, 0.5853, 0.05911, 0.5627, 0.06009, 0.6305, 0.03115, 0.6644, 0.02166, 0.6381, 0.06009, 0.6305, 0.05492, 0.6815, 0.03115, 0.6644, 0.01569, 0.6856, 0.007292, 0.6587, 0.02166, 0.6381, 0.01569, 0.6856, 0.03115, 0.6644, 0.05492, 0.6815, 0.03763, 0.6965, 0.8747, 0.6216, 0.8787, 0.5832, 0.9185, 0.5853, 0.914, 0.6381, 0.8717, 0.6509, 0.8747, 0.6216, 0.914, 0.6381, 0.8996, 0.6587, 0.1175, 0.5026, 0.1153, 0.4606, 0.1258, 0.475, 0.1297, 0.4991, 0.1276, 0.5413, 0.1175, 0.5026, 0.1297, 0.4991, 0.134, 0.5228, 0.09519, 0.4581, 0.09785, 0.4161, 0.1101, 0.4291, 0.1153, 0.4606, 0.09588, 0.5056, 0.09519, 0.4581, 0.1153, 0.4606, 0.1175, 0.5026, 0.1033, 0.551, 0.09588, 0.5056, 0.1175, 0.5026, 0.1276, 0.5413, 0.1033, 0.551, 0.09089, 0.5369, 0.08924, 0.5226, 0.09588, 0.5056, 0.1235, 0.6002, 0.1033, 0.551, 0.1276, 0.5413, 0.1327, 0.5774, 0.07573, 0.4509, 0.07938, 0.3988, 0.09785, 0.4161, 0.09519, 0.4581, 0.07625, 0.4892, 0.07573, 0.4509, 0.09519, 0.4581, 0.09588, 0.5056, 0.07741, 0.5166, 0.07625, 0.4892, 0.09588, 0.5056, 0.08924, 0.5226, 0.08575, 0.5687, 0.08004, 0.5423, 0.09089, 0.5369, 0.1033, 0.551, 0.0927, 0.6171, 0.08575, 0.5687, 0.1033, 0.551, 0.1235, 0.6002, 0.1099, 0.6675, 0.0927, 0.6171, 0.1235, 0.6002, 0.1332, 0.6517, 0.1099, 0.6675, 0.08445, 0.6781, 0.08086, 0.6446, 0.0927, 0.6171, 0.1264, 0.7088, 0.1099, 0.6675, 0.1332, 0.6517, 0.1384, 0.681, 0.1264, 0.7088, 0.0908, 0.7243, 0.08445, 0.6781, 0.1099, 0.6675, 0.05617, 0.4351, 0.05985, 0.3818, 0.07938, 0.3988, 0.07573, 0.4509, 0.057, 0.496, 0.05617, 0.4351, 0.07573, 0.4509, 0.07625, 0.4892, 0.0646, 0.5195, 0.057, 0.496, 0.07625, 0.4892, 0.07741, 0.5166, 0.05911, 0.5627, 0.05065, 0.5403, 0.057, 0.496, 0.0646, 0.5195, 0.07084, 0.5808, 0.05911, 0.5627, 0.08004, 0.5423, 0.08575, 0.5687, 0.07328, 0.606, 0.07084, 0.5808, 0.08575, 0.5687, 0.0927, 0.6171, 0.07328, 0.606, 0.06009, 0.6305, 0.05911, 0.5627, 0.07084, 0.5808, 0.06009, 0.6305, 0.07328, 0.606, 0.0927, 0.6171, 0.08086, 0.6446, 0.03317, 0.4031, 0.04347, 0.3698, 0.05985, 0.3818, 0.05617, 0.4351, 0.03227, 0.4797, 0.03317, 0.4031, 0.05617, 0.4351, 0.057, 0.496, 0.03027, 0.5433, 0.03227, 0.4797, 0.057, 0.496, 0.05065, 0.5403, 0.02618, 0.5853, 0.03027, 0.5433, 0.05065, 0.5403, 0.05911, 0.5627, 0.891, 0.4577, 0.9079, 0.4036, 0.9255, 0.4031, 0.9246, 0.4797, 0.8837, 0.5347, 0.891, 0.4577, 0.9246, 0.4797, 0.9226, 0.5433, 0.8787, 0.5832, 0.8837, 0.5347, 0.9226, 0.5433, 0.9185, 0.5853, 0.1458, 0.4938, 0.1297, 0.4991, 0.1258, 0.475, 0.1352, 0.4557, 0.1492, 0.5271, 0.1458, 0.4938, 0.1573, 0.5032, 0.158, 0.5073, 0.1492, 0.5271, 0.134, 0.5228, 0.1297, 0.4991, 0.1458, 0.4938, 0.1234, 0.4458, 0.122, 0.4108, 0.1353, 0.4241, 0.1352, 0.4557, 0.1234, 0.4458, 0.1153, 0.4606, 0.1101, 0.4291, 0.122, 0.4108, 0.1153, 0.4606, 0.1234, 0.4458, 0.1352, 0.4557, 0.1258, 0.475, 0.1393, 0.5494, 0.1276, 0.5413, 0.134, 0.5228, 0.1492, 0.5271, 0.1503, 0.5836, 0.1393, 0.5494, 0.1492, 0.5271, 0.1585, 0.5617, 0.1503, 0.5836, 0.1327, 0.5774, 0.1276, 0.5413, 0.1393, 0.5494, 0.1017, 0.3902, 0.1082, 0.3628, 0.1209, 0.3776, 0.122, 0.4108, 0.09785, 0.4161, 0.1017, 0.3902, 0.122, 0.4108, 0.1101, 0.4291, 0.1392, 0.6102, 0.1235, 0.6002, 0.1327, 0.5774, 0.1503, 0.5836, 0.1533, 0.6389, 0.1392, 0.6102, 0.1503, 0.5836, 0.1617, 0.6118, 0.1533, 0.6389, 0.1332, 0.6517, 0.1235, 0.6002, 0.1392, 0.6102, 0.1609, 0.6896, 0.1384, 0.681, 0.1332, 0.6517, 0.1533, 0.6389, 0.08374, 0.3701, 0.09104, 0.3411, 0.1082, 0.3628, 0.1017, 0.3902, 0.07938, 0.3988, 0.08374, 0.3701, 0.1017, 0.3902, 0.09785, 0.4161, 0.1512, 0.712, 0.1264, 0.7088, 0.1384, 0.681, 0.1609, 0.6896, 0.06427, 0.35, 0.0719, 0.3162, 0.09104, 0.3411, 0.08374, 0.3701, 0.05985, 0.3818, 0.06427, 0.35, 0.08374, 0.3701, 0.07938, 0.3988, 0.04143, 0.3226, 0.05627, 0.2939, 0.0719, 0.3162, 0.06427, 0.35, 0.04347, 0.3698, 0.04143, 0.3226, 0.06427, 0.35, 0.05985, 0.3818, 0.03317, 0.4031, 0.02552, 0.3614, 0.04143, 0.3226, 0.04347, 0.3698, 0.006742, 0.3422, 0.02287, 0.2996, 0.04143, 0.3226, 0.02552, 0.3614, 0.01561, 0.4036, 0.006742, 0.3422, 0.02552, 0.3614, 0.03317, 0.4031, 0.891, 0.4577, 0.8813, 0.4006, 0.8991, 0.3422, 0.9079, 0.4036, 0.01186, 0.7752, 0.01053, 0.7332, 0.0426, 0.7316, 0.04649, 0.774, 0.02167, 0.8198, 0.01186, 0.7752, 0.04649, 0.774, 0.04802, 0.8048, 0.8581, 0.7724, 0.8651, 0.7311, 0.9029, 0.7332, 0.9042, 0.7752, 0.8547, 0.8077, 0.8581, 0.7724, 0.9042, 0.7752, 0.914, 0.8198, 0.8547, 0.8077, 0.8403, 0.7844, 0.8408, 0.7816, 0.8581, 0.7724, 0.8555, 0.8482, 0.8547, 0.8077, 0.914, 0.8198, 0.9029, 0.8441, 0.07322, 0.7711, 0.06681, 0.7289, 0.0908, 0.7243, 0.1002, 0.7658, 0.07322, 0.7711, 0.04649, 0.774, 0.0426, 0.7316, 0.06681, 0.7289, 0.08187, 0.816, 0.07322, 0.7711, 0.1002, 0.7658, 0.1097, 0.7938, 0.08187, 0.816, 0.04802, 0.8048, 0.04649, 0.774, 0.07322, 0.7711, 0.04723, 0.8319, 0.02167, 0.8198, 0.04802, 0.8048, 0.08187, 0.816, 0.04645, 0.8651, 0.04723, 0.8319, 0.08187, 0.816, 0.08988, 0.8468, 0.04645, 0.8651, 0.01054, 0.8441, 0.02167, 0.8198, 0.04723, 0.8319, 0.852, 0.874, 0.8555, 0.8482, 0.9029, 0.8441, 0.9388, 0.8651, 0.8455, 0.8999, 0.852, 0.874, 0.9388, 0.8651, 0.9372, 0.8972, 0.1336, 0.7574, 0.1002, 0.7658, 0.0908, 0.7243, 0.1264, 0.7088, 0.1407, 0.8006, 0.1097, 0.7938, 0.1002, 0.7658, 0.1336, 0.7574, 0.123, 0.8208, 0.08187, 0.816, 0.1097, 0.7938, 0.1407, 0.8006, 0.1447, 0.8527, 0.123, 0.8208, 0.1407, 0.8006, 0.1636, 0.8241, 0.1447, 0.8527, 0.08988, 0.8468, 0.08187, 0.816, 0.123, 0.8208, 0.1086, 0.8804, 0.04645, 0.8651, 0.08988, 0.8468, 0.1447, 0.8527, 0.1363, 0.9032, 0.1086, 0.8804, 0.1447, 0.8527, 0.1778, 0.877, 0.1363, 0.9032, 0.04488, 0.8972, 0.04645, 0.8651, 0.1086, 0.8804, 0.7966, 0.9338, 0.8455, 0.8999, 0.9372, 0.8972, 0.9328, 0.9431, 0.1728, 0.7432, 0.1512, 0.712, 0.1609, 0.6896, 0.1806, 0.7214, 0.1728, 0.7432, 0.1336, 0.7574, 0.1264, 0.7088, 0.1512, 0.712, 0.1869, 0.7857, 0.1407, 0.8006, 0.1336, 0.7574, 0.1728, 0.7432, 0.2011, 0.819, 0.1636, 0.8241, 0.1407, 0.8006, 0.1869, 0.7857, 0.2145, 0.8431, 0.1447, 0.8527, 0.1636, 0.8241, 0.2011, 0.819, 0.234, 0.867, 0.1778, 0.877, 0.1447, 0.8527, 0.2145, 0.8431, 0.2819, 0.8963, 0.1363, 0.9032, 0.1778, 0.877, 0.234, 0.867, 0.4323, 0.9103, 0.7966, 0.9338, 0.9328, 0.9431, 0.9225, 0.9751, 0.8335, 0.6817, 0.8359, 0.6446, 0.8717, 0.6509, 0.8685, 0.6878, 0.8293, 0.7249, 0.8335, 0.6817, 0.8685, 0.6878, 0.8651, 0.7311, 0.7963, 0.6666, 0.8079, 0.6428, 0.8359, 0.6446, 0.8335, 0.6817, 0.7938, 0.7147, 0.7963, 0.6666, 0.8335, 0.6817, 0.8293, 0.7249, 0.7649, 0.7038, 0.7742, 0.6705, 0.7963, 0.6666, 0.7938, 0.7147, 0.8368, 0.6149, 0.8378, 0.576, 0.8787, 0.5832, 0.8747, 0.6216, 0.8359, 0.6446, 0.8368, 0.6149, 0.8747, 0.6216, 0.8717, 0.6509, 0.7967, 0.6179, 0.7978, 0.5668, 0.8378, 0.576, 0.8368, 0.6149, 0.8079, 0.6428, 0.7967, 0.6179, 0.8368, 0.6149, 0.8359, 0.6446, 0.7963, 0.6666, 0.7843, 0.6408, 0.7967, 0.6179, 0.8079, 0.6428, 0.7611, 0.6006, 0.7667, 0.5286, 0.7978, 0.5668, 0.7967, 0.6179, 0.7601, 0.6509, 0.7611, 0.6006, 0.7967, 0.6179, 0.7843, 0.6408, 0.7742, 0.6705, 0.7601, 0.6509, 0.7843, 0.6408, 0.7963, 0.6666, 0.7649, 0.7038, 0.7436, 0.6949, 0.7601, 0.6509, 0.7742, 0.6705, 0.7467, 0.5021, 0.7508, 0.4787, 0.7617, 0.4872, 0.7667, 0.5286, 0.7326, 0.6399, 0.7384, 0.6089, 0.7611, 0.6006, 0.7601, 0.6509, 0.7226, 0.6851, 0.7326, 0.6399, 0.7601, 0.6509, 0.7436, 0.6949, 0.7336, 0.4975, 0.7369, 0.4791, 0.7508, 0.4787, 0.7467, 0.5021, 0.8385, 0.5265, 0.8402, 0.4581, 0.891, 0.4577, 0.8837, 0.5347, 0.8378, 0.576, 0.8385, 0.5265, 0.8837, 0.5347, 0.8787, 0.5832, 0.7972, 0.5224, 0.8035, 0.4394, 0.8402, 0.4581, 0.8385, 0.5265, 0.7978, 0.5668, 0.7972, 0.5224, 0.8385, 0.5265, 0.8378, 0.576, 0.7787, 0.3984, 0.78, 0.3474, 0.7961, 0.3428, 0.8, 0.3774, 0.7716, 0.4631, 0.7787, 0.3984, 0.8, 0.3774, 0.8035, 0.4394, 0.7736, 0.5114, 0.7716, 0.4631, 0.8035, 0.4394, 0.7972, 0.5224, 0.7736, 0.5114, 0.7667, 0.5286, 0.7617, 0.4872, 0.7716, 0.4631, 0.7667, 0.5286, 0.7736, 0.5114, 0.7972, 0.5224, 0.7978, 0.5668, 0.7611, 0.6006, 0.7496, 0.5728, 0.7552, 0.5395, 0.7667, 0.5286, 0.7576, 0.4114, 0.7582, 0.3579, 0.78, 0.3474, 0.7787, 0.3984, 0.754, 0.4513, 0.7576, 0.4114, 0.7787, 0.3984, 0.7716, 0.4631, 0.7508, 0.4787, 0.754, 0.4513, 0.7716, 0.4631, 0.7617, 0.4872, 0.7394, 0.5275, 0.7467, 0.5021, 0.7667, 0.5286, 0.7552, 0.5395, 0.7294, 0.5775, 0.7394, 0.5275, 0.7552, 0.5395, 0.7496, 0.5728, 0.7384, 0.6089, 0.7294, 0.5775, 0.7496, 0.5728, 0.7611, 0.6006, 0.7326, 0.6399, 0.711, 0.6244, 0.7294, 0.5775, 0.7384, 0.6089, 0.7226, 0.6851, 0.6918, 0.6669, 0.711, 0.6244, 0.7326, 0.6399, 0.7378, 0.4155, 0.738, 0.3694, 0.7582, 0.3579, 0.7576, 0.4114, 0.7327, 0.462, 0.7378, 0.4155, 0.7576, 0.4114, 0.754, 0.4513, 0.7369, 0.4791, 0.7327, 0.462, 0.754, 0.4513, 0.7508, 0.4787, 0.7336, 0.4975, 0.7227, 0.509, 0.7327, 0.462, 0.7369, 0.4791, 0.7227, 0.509, 0.7336, 0.4975, 0.7467, 0.5021, 0.7394, 0.5275, 0.7049, 0.5523, 0.7227, 0.509, 0.7394, 0.5275, 0.7294, 0.5775, 0.6877, 0.5942, 0.7049, 0.5523, 0.7294, 0.5775, 0.711, 0.6244, 0.6817, 0.6386, 0.6877, 0.5942, 0.711, 0.6244, 0.6918, 0.6669, 0.7186, 0.4148, 0.7186, 0.3829, 0.738, 0.3694, 0.7378, 0.4155, 0.7138, 0.4575, 0.7186, 0.4148, 0.7378, 0.4155, 0.7327, 0.462, 0.703, 0.4968, 0.7138, 0.4575, 0.7327, 0.462, 0.7227, 0.509, 0.6885, 0.5342, 0.703, 0.4968, 0.7227, 0.509, 0.7049, 0.5523, 0.6837, 0.5626, 0.6885, 0.5342, 0.7049, 0.5523, 0.6877, 0.5942, 0.7059, 0.4126, 0.7095, 0.3909, 0.7186, 0.3829, 0.7186, 0.4148, 0.6984, 0.4506, 0.7059, 0.4126, 0.7186, 0.4148, 0.7138, 0.4575, 0.6898, 0.4882, 0.6984, 0.4506, 0.7138, 0.4575, 0.703, 0.4968, 0.6844, 0.5117, 0.6898, 0.4882, 0.703, 0.4968, 0.6885, 0.5342, 0.842, 0.3937, 0.8461, 0.3184, 0.8991, 0.3422, 0.8813, 0.4006, 0.8402, 0.4581, 0.842, 0.3937, 0.8813, 0.4006, 0.891, 0.4577, 0.8157, 0.3555, 0.804, 0.2941, 0.8324, 0.2771, 0.8461, 0.3184, 0.8157, 0.3555, 0.8, 0.3774, 0.7961, 0.3428, 0.804, 0.2941, 0.8199, 0.3938, 0.8157, 0.3555, 0.8461, 0.3184, 0.842, 0.3937, 0.8199, 0.3938, 0.8035, 0.4394, 0.8, 0.3774, 0.8157, 0.3555, 0.8035, 0.4394, 0.8199, 0.3938, 0.842, 0.3937, 0.8402, 0.4581, 0.7787, 0.3129, 0.7747, 0.2763, 0.7924, 0.2612, 0.804, 0.2941, 0.78, 0.3474, 0.7787, 0.3129, 0.804, 0.2941, 0.7961, 0.3428, 0.7563, 0.3277, 0.7514, 0.2963, 0.7747, 0.2763, 0.7787, 0.3129, 0.7582, 0.3579, 0.7563, 0.3277, 0.7787, 0.3129, 0.78, 0.3474, 0.7359, 0.3423, 0.7309, 0.3136, 0.7514, 0.2963, 0.7563, 0.3277, 0.738, 0.3694, 0.7359, 0.3423, 0.7563, 0.3277, 0.7582, 0.3579, 0.6817, 0.6386, 0.6603, 0.6425, 0.6657, 0.5946, 0.6877, 0.5942, 0.6603, 0.6425, 0.6817, 0.6386, 0.6918, 0.6669, 0.668, 0.6693, 0.715, 0.3564, 0.7097, 0.3303, 0.7309, 0.3136, 0.7359, 0.3423, 0.7186, 0.3829, 0.715, 0.3564, 0.7359, 0.3423, 0.738, 0.3694, 0.6837, 0.5626, 0.6665, 0.5601, 0.6764, 0.5395, 0.6885, 0.5342, 0.6665, 0.5601, 0.6837, 0.5626, 0.6877, 0.5942, 0.6657, 0.5946, 0.7, 0.3673, 0.6992, 0.339, 0.7097, 0.3303, 0.715, 0.3564, 0.7095, 0.3909, 0.7, 0.3673, 0.715, 0.3564, 0.7186, 0.3829, 0.7059, 0.4126, 0.6898, 0.4033, 0.7, 0.3673, 0.7095, 0.3909, 0.6984, 0.4506, 0.6858, 0.4434, 0.6898, 0.4033, 0.7059, 0.4126, 0.6898, 0.4882, 0.6737, 0.4806, 0.6858, 0.4434, 0.6984, 0.4506, 0.6844, 0.5117, 0.6688, 0.5163, 0.6737, 0.4806, 0.6898, 0.4882, 0.6688, 0.5163, 0.6844, 0.5117, 0.6885, 0.5342, 0.6764, 0.5395, 0.6572, 0.5393, 0.6688, 0.5163, 0.6764, 0.5395, 0.6665, 0.5601, 0.6746, 0.4366, 0.6785, 0.4109, 0.6898, 0.4033, 0.6858, 0.4434, 0.6677, 0.4652, 0.6746, 0.4366, 0.6858, 0.4434, 0.6737, 0.4806, 0.8397, 0.7843, 0.8401, 0.7815, 0.8408, 0.7816, 0.8403, 0.7844, 0.8267, 0.7669, 0.8293, 0.7249, 0.8651, 0.7311, 0.8581, 0.7724, 0.8401, 0.7815, 0.8267, 0.7669, 0.8581, 0.7724, 0.8408, 0.7816, 0.8397, 0.7843, 0.8185, 0.8014, 0.8267, 0.7669, 0.8401, 0.7815, 0.8185, 0.8014, 0.8397, 0.7843, 0.8403, 0.7844, 0.8547, 0.8077, 0.7978, 0.8381, 0.8185, 0.8014, 0.8547, 0.8077, 0.8555, 0.8482, 0.7844, 0.755, 0.7938, 0.7147, 0.8293, 0.7249, 0.8267, 0.7669, 0.764, 0.795, 0.7844, 0.755, 0.8267, 0.7669, 0.8185, 0.8014, 0.7632, 0.8208, 0.764, 0.795, 0.8185, 0.8014, 0.7978, 0.8381, 0.7546, 0.7443, 0.7649, 0.7038, 0.7938, 0.7147, 0.7844, 0.755, 0.7468, 0.7739, 0.7546, 0.7443, 0.7844, 0.755, 0.764, 0.795, 0.7792, 0.861, 0.7978, 0.8381, 0.8555, 0.8482, 0.852, 0.874, 0.7471, 0.8817, 0.7792, 0.861, 0.852, 0.874, 0.8455, 0.8999, 0.7632, 0.8208, 0.7276, 0.8318, 0.74, 0.8001, 0.764, 0.795, 0.7276, 0.8318, 0.7632, 0.8208, 0.7978, 0.8381, 0.7792, 0.861, 0.7073, 0.8609, 0.7276, 0.8318, 0.7792, 0.861, 0.7471, 0.8817, 0.7546, 0.7443, 0.7323, 0.7353, 0.7436, 0.6949, 0.7649, 0.7038, 0.7468, 0.7739, 0.7175, 0.7776, 0.7323, 0.7353, 0.7546, 0.7443, 0.7175, 0.7776, 0.7468, 0.7739, 0.764, 0.795, 0.74, 0.8001, 0.7045, 0.8064, 0.7175, 0.7776, 0.74, 0.8001, 0.7276, 0.8318, 0.7101, 0.7247, 0.7226, 0.6851, 0.7436, 0.6949, 0.7323, 0.7353, 0.699, 0.7511, 0.7101, 0.7247, 0.7323, 0.7353, 0.7175, 0.7776, 0.6645, 0.8988, 0.7471, 0.8817, 0.8455, 0.8999, 0.7966, 0.9338, 0.7073, 0.8609, 0.66, 0.8564, 0.6824, 0.8364, 0.7276, 0.8318, 0.66, 0.8564, 0.7073, 0.8609, 0.7471, 0.8817, 0.6645, 0.8988, 0.7045, 0.8064, 0.6655, 0.8058, 0.6851, 0.7761, 0.7175, 0.7776, 0.6655, 0.8058, 0.7045, 0.8064, 0.7276, 0.8318, 0.6824, 0.8364, 0.6422, 0.8286, 0.6655, 0.8058, 0.6824, 0.8364, 0.66, 0.8564, 0.7101, 0.7247, 0.6825, 0.7116, 0.6918, 0.6669, 0.7226, 0.6851, 0.699, 0.7511, 0.6735, 0.7542, 0.6825, 0.7116, 0.7101, 0.7247, 0.6735, 0.7542, 0.699, 0.7511, 0.7175, 0.7776, 0.6851, 0.7761, 0.6544, 0.776, 0.6735, 0.7542, 0.6851, 0.7761, 0.6655, 0.8058, 0.5419, 0.8892, 0.6645, 0.8988, 0.7966, 0.9338, 0.4323, 0.9103, 0.4888, 0.8872, 0.5419, 0.8892, 0.4323, 0.9103, 0.4644, 0.8918, 0.5885, 0.8531, 0.66, 0.8564, 0.6645, 0.8988, 0.5419, 0.8892, 0.6422, 0.8286, 0.607, 0.8201, 0.6176, 0.7951, 0.6655, 0.8058, 0.607, 0.8201, 0.6422, 0.8286, 0.66, 0.8564, 0.5885, 0.8531, 0.6825, 0.7116, 0.6496, 0.6945, 0.668, 0.6693, 0.6918, 0.6669, 0.6735, 0.7542, 0.6373, 0.737, 0.6496, 0.6945, 0.6825, 0.7116, 0.6544, 0.776, 0.6264, 0.7705, 0.6373, 0.737, 0.6735, 0.7542, 0.6264, 0.7705, 0.6544, 0.776, 0.6655, 0.8058, 0.6176, 0.7951, 0.643, 0.6721, 0.6603, 0.6425, 0.668, 0.6693, 0.6496, 0.6945, 0.1152, 0.2892, 0.1326, 0.2695, 0.1423, 0.2975, 0.1261, 0.3068, 0.1049, 0.2665, 0.1202, 0.2407, 0.1326, 0.2695, 0.1152, 0.2892, 0.1326, 0.2695, 0.1626, 0.2512, 0.1679, 0.2802, 0.1423, 0.2975, 0.1202, 0.2407, 0.1573, 0.2207, 0.1626, 0.2512, 0.1326, 0.2695, 0.1626, 0.2512, 0.1846, 0.2464, 0.184, 0.2686, 0.1679, 0.2802, 0.1573, 0.2207, 0.1823, 0.2225, 0.1846, 0.2464, 0.1626, 0.2512, 0.1709, 0.5138, 0.158, 0.5073, 0.1573, 0.5032, 0.1641, 0.4836, 0.1535, 0.4469, 0.1502, 0.4074, 0.1625, 0.4228, 0.1633, 0.442, 0.1535, 0.4469, 0.1352, 0.4557, 0.1353, 0.4241, 0.1502, 0.4074, 0.1552, 0.4771, 0.1535, 0.4469, 0.1633, 0.442, 0.1641, 0.4836, 0.1552, 0.4771, 0.1458, 0.4938, 0.1352, 0.4557, 0.1535, 0.4469, 0.1458, 0.4938, 0.1552, 0.4771, 0.1641, 0.4836, 0.1573, 0.5032, 0.1665, 0.5284, 0.1492, 0.5271, 0.158, 0.5073, 0.1709, 0.5138, 0.1762, 0.5589, 0.1665, 0.5284, 0.1709, 0.5138, 0.1823, 0.5343, 0.1762, 0.5589, 0.1585, 0.5617, 0.1492, 0.5271, 0.1665, 0.5284, 0.1365, 0.3916, 0.1367, 0.3653, 0.1489, 0.3773, 0.1502, 0.4074, 0.1365, 0.3916, 0.122, 0.4108, 0.1209, 0.3776, 0.1367, 0.3653, 0.122, 0.4108, 0.1365, 0.3916, 0.1502, 0.4074, 0.1353, 0.4241, 0.1689, 0.587, 0.1503, 0.5836, 0.1585, 0.5617, 0.1762, 0.5589, 0.1821, 0.6119, 0.1689, 0.587, 0.1762, 0.5589, 0.186, 0.5858, 0.1821, 0.6119, 0.1617, 0.6118, 0.1503, 0.5836, 0.1689, 0.587, 0.1082, 0.3628, 0.1234, 0.3278, 0.1367, 0.3653, 0.1209, 0.3776, 0.177, 0.6426, 0.1533, 0.6389, 0.1617, 0.6118, 0.1821, 0.6119, 0.1924, 0.6662, 0.177, 0.6426, 0.1821, 0.6119, 0.1963, 0.6326, 0.1924, 0.6662, 0.1609, 0.6896, 0.1533, 0.6389, 0.177, 0.6426, 0.1043, 0.306, 0.1152, 0.2892, 0.1261, 0.3068, 0.1234, 0.3278, 0.09104, 0.3411, 0.1043, 0.306, 0.1234, 0.3278, 0.1082, 0.3628, 0.09, 0.2707, 0.1049, 0.2665, 0.1152, 0.2892, 0.1043, 0.306, 0.0719, 0.3162, 0.09, 0.2707, 0.1043, 0.306, 0.09104, 0.3411, 0.05627, 0.2939, 0.06313, 0.2489, 0.09, 0.2707, 0.0719, 0.3162, 0.04143, 0.3226, 0.04273, 0.2649, 0.06313, 0.2489, 0.05627, 0.2939, 0.02365, 0.2364, 0.05124, 0.2177, 0.06313, 0.2489, 0.04273, 0.2649, 0.02287, 0.2996, 0.02365, 0.2364, 0.04273, 0.2649, 0.04143, 0.3226, 0.8991, 0.3422, 0.8862, 0.2728, 0.916, 0.2364, 0.9152, 0.2996, 0.1753, 0.4338, 0.1633, 0.442, 0.1625, 0.4228, 0.1716, 0.4156, 0.1823, 0.4691, 0.1641, 0.4836, 0.1633, 0.442, 0.1753, 0.4338, 0.1891, 0.5036, 0.1709, 0.5138, 0.1641, 0.4836, 0.1823, 0.4691, 0.1939, 0.5275, 0.1823, 0.5343, 0.1709, 0.5138, 0.1891, 0.5036, 0.1672, 0.3946, 0.1502, 0.4074, 0.1489, 0.3773, 0.1609, 0.3665, 0.1502, 0.4074, 0.1672, 0.3946, 0.1716, 0.4156, 0.1625, 0.4228, 0.1979, 0.5466, 0.1762, 0.5589, 0.1823, 0.5343, 0.1939, 0.5275, 0.2044, 0.5764, 0.186, 0.5858, 0.1762, 0.5589, 0.1979, 0.5466, 0.1367, 0.3653, 0.1544, 0.3399, 0.1609, 0.3665, 0.1489, 0.3773, 0.2103, 0.6014, 0.1821, 0.6119, 0.186, 0.5858, 0.2044, 0.5764, 0.215, 0.6193, 0.1963, 0.6326, 0.1821, 0.6119, 0.2103, 0.6014, 0.1475, 0.3145, 0.1234, 0.3278, 0.1261, 0.3068, 0.1423, 0.2975, 0.1234, 0.3278, 0.1475, 0.3145, 0.1544, 0.3399, 0.1367, 0.3653, 0.2251, 0.6547, 0.1924, 0.6662, 0.1963, 0.6326, 0.215, 0.6193, 0.09, 0.2707, 0.1113, 0.224, 0.1202, 0.2407, 0.1049, 0.2665, 0.06313, 0.2489, 0.09761, 0.2032, 0.1113, 0.224, 0.09, 0.2707, 0.05124, 0.2177, 0.07256, 0.1765, 0.09761, 0.2032, 0.06313, 0.2489, 0.02365, 0.2364, 0.04322, 0.1574, 0.07256, 0.1765, 0.05124, 0.2177, 0.1936, 0.4169, 0.1753, 0.4338, 0.1716, 0.4156, 0.1858, 0.4055, 0.1997, 0.456, 0.1823, 0.4691, 0.1753, 0.4338, 0.1936, 0.4169, 0.2069, 0.4896, 0.1891, 0.5036, 0.1823, 0.4691, 0.1997, 0.456, 0.2119, 0.5112, 0.1939, 0.5275, 0.1891, 0.5036, 0.2069, 0.4896, 0.188, 0.3854, 0.1672, 0.3946, 0.1609, 0.3665, 0.1805, 0.353, 0.1672, 0.3946, 0.188, 0.3854, 0.1858, 0.4055, 0.1716, 0.4156, 0.188, 0.3854, 0.1977, 0.3978, 0.1936, 0.4169, 0.1858, 0.4055, 0.2166, 0.5294, 0.1979, 0.5466, 0.1939, 0.5275, 0.2119, 0.5112, 0.2243, 0.557, 0.2044, 0.5764, 0.1979, 0.5466, 0.2166, 0.5294, 0.1544, 0.3399, 0.1758, 0.3256, 0.1805, 0.353, 0.1609, 0.3665, 0.2318, 0.5801, 0.2103, 0.6014, 0.2044, 0.5764, 0.2243, 0.557, 0.2388, 0.5983, 0.215, 0.6193, 0.2103, 0.6014, 0.2318, 0.5801, 0.1711, 0.2985, 0.1475, 0.3145, 0.1423, 0.2975, 0.1679, 0.2802, 0.1475, 0.3145, 0.1711, 0.2985, 0.1758, 0.3256, 0.1544, 0.3399, 0.2505, 0.632, 0.2251, 0.6547, 0.215, 0.6193, 0.2388, 0.5983, 0.1113, 0.224, 0.1539, 0.2015, 0.1573, 0.2207, 0.1202, 0.2407, 0.09761, 0.2032, 0.1495, 0.1743, 0.1539, 0.2015, 0.1113, 0.224, 0.07256, 0.1765, 0.1438, 0.1378, 0.1495, 0.1743, 0.09761, 0.2032, 0.04322, 0.1574, 0.1397, 0.1075, 0.1438, 0.1378, 0.07256, 0.1765, 0.2146, 0.4438, 0.1997, 0.456, 0.1936, 0.4169, 0.207, 0.4174, 0.2196, 0.4793, 0.2069, 0.4896, 0.1997, 0.456, 0.2146, 0.4438, 0.2211, 0.5007, 0.2119, 0.5112, 0.2069, 0.4896, 0.2196, 0.4793, 0.2047, 0.3656, 0.188, 0.3854, 0.1805, 0.353, 0.1935, 0.3468, 0.2113, 0.4013, 0.1977, 0.3978, 0.188, 0.3854, 0.2047, 0.3656, 0.1977, 0.3978, 0.2113, 0.4013, 0.207, 0.4174, 0.1936, 0.4169, 0.2113, 0.4013, 0.2241, 0.4354, 0.2146, 0.4438, 0.207, 0.4174, 0.2241, 0.4354, 0.2293, 0.4713, 0.2196, 0.4793, 0.2146, 0.4438, 0.2293, 0.4713, 0.2351, 0.5092, 0.2211, 0.5007, 0.2196, 0.4793, 0.2351, 0.5092, 0.2166, 0.5294, 0.2119, 0.5112, 0.2211, 0.5007, 0.2387, 0.5383, 0.2243, 0.557, 0.2166, 0.5294, 0.2351, 0.5092, 0.1758, 0.3256, 0.1998, 0.3235, 0.1935, 0.3468, 0.1805, 0.353, 0.1998, 0.3235, 0.2097, 0.3422, 0.2047, 0.3656, 0.1935, 0.3468, 0.2507, 0.5183, 0.2535, 0.5496, 0.2387, 0.5383, 0.2351, 0.5092, 0.2535, 0.5496, 0.2318, 0.5801, 0.2243, 0.557, 0.2387, 0.5383, 0.2557, 0.5796, 0.2388, 0.5983, 0.2318, 0.5801, 0.2535, 0.5496, 0.1964, 0.2823, 0.1711, 0.2985, 0.1679, 0.2802, 0.184, 0.2686, 0.1711, 0.2985, 0.1964, 0.2823, 0.1998, 0.3235, 0.1758, 0.3256, 0.2707, 0.5617, 0.2701, 0.5808, 0.2557, 0.5796, 0.2535, 0.5496, 0.2701, 0.5808, 0.2505, 0.632, 0.2388, 0.5983, 0.2557, 0.5796, 0.1846, 0.2464, 0.2029, 0.2467, 0.1964, 0.2823, 0.184, 0.2686, 0.2914, 0.5962, 0.2767, 0.6493, 0.2505, 0.632, 0.2701, 0.5808, 0.1823, 0.2225, 0.2006, 0.21, 0.2029, 0.2467, 0.1846, 0.2464, 0.1539, 0.2015, 0.2006, 0.21, 0.1823, 0.2225, 0.1573, 0.2207, 0.3084, 0.5705, 0.3129, 0.6154, 0.2914, 0.5962, 0.3046, 0.5698, 0.3129, 0.6154, 0.2954, 0.6562, 0.2767, 0.6493, 0.2914, 0.5962, 0.1495, 0.1743, 0.2204, 0.1717, 0.2006, 0.21, 0.1539, 0.2015, 0.1438, 0.1378, 0.2118, 0.1393, 0.2204, 0.1717, 0.1495, 0.1743, 0.2118, 0.1393, 0.2816, 0.1377, 0.2613, 0.1694, 0.2204, 0.1717, 0.1397, 0.1075, 0.2816, 0.1377, 0.2118, 0.1393, 0.1438, 0.1378, 0.3859, 0.5445, 0.3929, 0.6088, 0.3498, 0.6073, 0.3568, 0.5702, 0.2285, 0.3882, 0.2113, 0.4013, 0.2047, 0.3656, 0.2212, 0.3657, 0.2404, 0.4228, 0.2241, 0.4354, 0.2113, 0.4013, 0.2285, 0.3882, 0.2468, 0.4537, 0.2293, 0.4713, 0.2241, 0.4354, 0.2404, 0.4228, 0.2489, 0.4886, 0.2351, 0.5092, 0.2293, 0.4713, 0.2468, 0.4537, 0.2285, 0.3403, 0.2097, 0.3422, 0.1998, 0.3235, 0.2168, 0.3146, 0.2097, 0.3422, 0.2285, 0.3403, 0.2212, 0.3657, 0.2047, 0.3656, 0.2285, 0.3403, 0.2409, 0.3754, 0.2285, 0.3882, 0.2212, 0.3657, 0.2409, 0.3754, 0.2478, 0.4033, 0.2404, 0.4228, 0.2285, 0.3882, 0.2586, 0.4564, 0.2627, 0.4922, 0.2489, 0.4886, 0.2468, 0.4537, 0.2627, 0.4922, 0.2507, 0.5183, 0.2351, 0.5092, 0.2489, 0.4886, 0.2662, 0.5264, 0.2535, 0.5496, 0.2507, 0.5183, 0.2627, 0.4922, 0.1964, 0.2823, 0.2228, 0.2917, 0.2168, 0.3146, 0.1998, 0.3235, 0.2228, 0.2917, 0.2399, 0.3055, 0.2285, 0.3403, 0.2168, 0.3146, 0.2813, 0.4949, 0.2826, 0.5297, 0.2662, 0.5264, 0.2627, 0.4922, 0.2826, 0.5297, 0.2707, 0.5617, 0.2535, 0.5496, 0.2662, 0.5264, 0.2834, 0.5647, 0.2701, 0.5808, 0.2707, 0.5617, 0.2826, 0.5297, 0.2029, 0.2467, 0.2329, 0.2573, 0.2228, 0.2917, 0.1964, 0.2823, 0.2329, 0.2573, 0.2524, 0.272, 0.2399, 0.3055, 0.2228, 0.2917, 0.3012, 0.537, 0.2924, 0.5671, 0.2834, 0.5647, 0.2826, 0.5297, 0.2914, 0.5962, 0.2924, 0.5671, 0.3012, 0.537, 0.3046, 0.5698, 0.2924, 0.5671, 0.2914, 0.5962, 0.2701, 0.5808, 0.2834, 0.5647, 0.2006, 0.21, 0.2434, 0.2223, 0.2329, 0.2573, 0.2029, 0.2467, 0.2434, 0.2223, 0.2679, 0.2415, 0.2524, 0.272, 0.2329, 0.2573, 0.321, 0.5286, 0.3084, 0.5705, 0.3046, 0.5698, 0.3012, 0.537, 0.3273, 0.5745, 0.3129, 0.6154, 0.3084, 0.5705, 0.321, 0.5286, 0.2204, 0.1717, 0.2518, 0.1968, 0.2434, 0.2223, 0.2006, 0.21, 0.2518, 0.1968, 0.2886, 0.2097, 0.2679, 0.2415, 0.2434, 0.2223, 0.2613, 0.1694, 0.2886, 0.2097, 0.2518, 0.1968, 0.2204, 0.1717, 0.3499, 0.4495, 0.3473, 0.5342, 0.321, 0.5286, 0.3315, 0.4787, 0.3473, 0.5342, 0.3362, 0.5755, 0.3273, 0.5745, 0.321, 0.5286, 0.3498, 0.6073, 0.3362, 0.5755, 0.3473, 0.5342, 0.3568, 0.5702, 0.3362, 0.5755, 0.3498, 0.6073, 0.3129, 0.6154, 0.3273, 0.5745, 0.2816, 0.1377, 0.3118, 0.1856, 0.2886, 0.2097, 0.2613, 0.1694, 0.3118, 0.1856, 0.3487, 0.2127, 0.3284, 0.2475, 0.2886, 0.2097, 0.3537, 0.1661, 0.3487, 0.2127, 0.3118, 0.1856, 0.2816, 0.1377, 0.3487, 0.2127, 0.3636, 0.2828, 0.3437, 0.2801, 0.3284, 0.2475, 0.3768, 0.3604, 0.3751, 0.4444, 0.3499, 0.4495, 0.3584, 0.3915, 0.397, 0.4449, 0.3751, 0.4444, 0.3768, 0.3604, 0.401, 0.3893, 0.3751, 0.4444, 0.3703, 0.5112, 0.3473, 0.5342, 0.3499, 0.4495, 0.3859, 0.5445, 0.3703, 0.5112, 0.3751, 0.4444, 0.397, 0.4449, 0.3703, 0.5112, 0.3859, 0.5445, 0.3568, 0.5702, 0.3473, 0.5342, 0.2542, 0.4319, 0.2468, 0.4537, 0.2404, 0.4228, 0.2533, 0.4277, 0.2516, 0.3637, 0.2409, 0.3754, 0.2285, 0.3403, 0.246, 0.341, 0.2587, 0.4058, 0.2478, 0.4033, 0.2409, 0.3754, 0.2516, 0.3637, 0.2478, 0.4033, 0.2587, 0.4058, 0.2533, 0.4277, 0.2404, 0.4228, 0.2587, 0.4058, 0.265, 0.4385, 0.2542, 0.4319, 0.2533, 0.4277, 0.265, 0.4385, 0.2586, 0.4564, 0.2468, 0.4537, 0.2542, 0.4319, 0.2729, 0.4674, 0.2627, 0.4922, 0.2586, 0.4564, 0.265, 0.4385, 0.2399, 0.3055, 0.2528, 0.3207, 0.246, 0.341, 0.2285, 0.3403, 0.2528, 0.3207, 0.2665, 0.3461, 0.2516, 0.3637, 0.246, 0.341, 0.2665, 0.3461, 0.2789, 0.3833, 0.2587, 0.4058, 0.2516, 0.3637, 0.2789, 0.3833, 0.285, 0.4249, 0.265, 0.4385, 0.2587, 0.4058, 0.285, 0.4249, 0.2873, 0.4735, 0.2729, 0.4674, 0.265, 0.4385, 0.2873, 0.4735, 0.2813, 0.4949, 0.2627, 0.4922, 0.2729, 0.4674, 0.2943, 0.4966, 0.2826, 0.5297, 0.2813, 0.4949, 0.2873, 0.4735, 0.2524, 0.272, 0.2664, 0.2893, 0.2528, 0.3207, 0.2399, 0.3055, 0.2664, 0.2893, 0.285, 0.323, 0.2665, 0.3461, 0.2528, 0.3207, 0.285, 0.323, 0.2972, 0.3642, 0.2789, 0.3833, 0.2665, 0.3461, 0.2972, 0.3642, 0.3036, 0.4097, 0.285, 0.4249, 0.2789, 0.3833, 0.3036, 0.4097, 0.3057, 0.4619, 0.2873, 0.4735, 0.285, 0.4249, 0.3057, 0.4619, 0.3051, 0.494, 0.2943, 0.4966, 0.2873, 0.4735, 0.3051, 0.494, 0.3012, 0.537, 0.2826, 0.5297, 0.2943, 0.4966, 0.2679, 0.2415, 0.2848, 0.2624, 0.2664, 0.2893, 0.2524, 0.272, 0.2848, 0.2624, 0.3023, 0.2966, 0.285, 0.323, 0.2664, 0.2893, 0.3023, 0.2966, 0.3162, 0.3434, 0.2972, 0.3642, 0.285, 0.323, 0.3162, 0.3434, 0.3231, 0.3943, 0.3036, 0.4097, 0.2972, 0.3642, 0.3231, 0.3943, 0.3247, 0.456, 0.3057, 0.4619, 0.3036, 0.4097, 0.3247, 0.456, 0.3175, 0.49, 0.3051, 0.494, 0.3057, 0.4619, 0.321, 0.5286, 0.3175, 0.49, 0.3247, 0.456, 0.3315, 0.4787, 0.3175, 0.49, 0.321, 0.5286, 0.3012, 0.537, 0.3051, 0.494, 0.2886, 0.2097, 0.301, 0.2466, 0.2848, 0.2624, 0.2679, 0.2415, 0.301, 0.2466, 0.3176, 0.2688, 0.3023, 0.2966, 0.2848, 0.2624, 0.3284, 0.2475, 0.3176, 0.2688, 0.301, 0.2466, 0.2886, 0.2097, 0.3176, 0.2688, 0.3385, 0.3143, 0.3162, 0.3434, 0.3023, 0.2966, 0.3437, 0.2801, 0.3385, 0.3143, 0.3176, 0.2688, 0.3284, 0.2475, 0.3385, 0.3143, 0.3466, 0.3757, 0.3231, 0.3943, 0.3162, 0.3434, 0.3466, 0.3757, 0.342, 0.4286, 0.3247, 0.456, 0.3231, 0.3943, 0.3499, 0.4495, 0.342, 0.4286, 0.3466, 0.3757, 0.3584, 0.3915, 0.342, 0.4286, 0.3499, 0.4495, 0.3315, 0.4787, 0.3247, 0.456, 0.3636, 0.2828, 0.3555, 0.3199, 0.3385, 0.3143, 0.3437, 0.2801, 0.3555, 0.3199, 0.3587, 0.3427, 0.3466, 0.3757, 0.3385, 0.3143, 0.3768, 0.3604, 0.3587, 0.3427, 0.3555, 0.3199, 0.3636, 0.2828, 0.3587, 0.3427, 0.3768, 0.3604, 0.3584, 0.3915, 0.3466, 0.3757, 0.2038, 0.7114, 0.1806, 0.7214, 0.1609, 0.6896, 0.1924, 0.6662, 0.2119, 0.736, 0.1728, 0.7432, 0.1806, 0.7214, 0.2038, 0.7114, 0.2273, 0.7717, 0.1869, 0.7857, 0.1728, 0.7432, 0.2119, 0.736, 0.2451, 0.801, 0.2011, 0.819, 0.1869, 0.7857, 0.2273, 0.7717, 0.264, 0.8234, 0.2145, 0.8431, 0.2011, 0.819, 0.2451, 0.801, 0.29, 0.8436, 0.234, 0.867, 0.2145, 0.8431, 0.264, 0.8234, 0.3368, 0.8634, 0.2819, 0.8963, 0.234, 0.867, 0.29, 0.8436, 0.4191, 0.8719, 0.4323, 0.9103, 0.2819, 0.8963, 0.3368, 0.8634, 0.4551, 0.8817, 0.4644, 0.8918, 0.4323, 0.9103, 0.4191, 0.8719, 0.2353, 0.6853, 0.2038, 0.7114, 0.1924, 0.6662, 0.2251, 0.6547, 0.2461, 0.7131, 0.2119, 0.736, 0.2038, 0.7114, 0.2353, 0.6853, 0.2688, 0.7543, 0.2273, 0.7717, 0.2119, 0.736, 0.2461, 0.7131, 0.2712, 0.782, 0.2451, 0.801, 0.2273, 0.7717, 0.2688, 0.7543, 0.2922, 0.7594, 0.3048, 0.7934, 0.2712, 0.782, 0.2688, 0.7543, 0.3048, 0.7934, 0.264, 0.8234, 0.2451, 0.801, 0.2712, 0.782, 0.3188, 0.8209, 0.29, 0.8436, 0.264, 0.8234, 0.3048, 0.7934, 0.3412, 0.7976, 0.3546, 0.8206, 0.3188, 0.8209, 0.3048, 0.7934, 0.3546, 0.8206, 0.3368, 0.8634, 0.29, 0.8436, 0.3188, 0.8209, 0.4124, 0.83, 0.4191, 0.8719, 0.3368, 0.8634, 0.3546, 0.8206, 0.2502, 0.6686, 0.2353, 0.6853, 0.2251, 0.6547, 0.2505, 0.632, 0.2767, 0.6493, 0.2718, 0.6898, 0.2502, 0.6686, 0.2505, 0.632, 0.2718, 0.6898, 0.2461, 0.7131, 0.2353, 0.6853, 0.2502, 0.6686, 0.2857, 0.7302, 0.2688, 0.7543, 0.2461, 0.7131, 0.2718, 0.6898, 0.2954, 0.6562, 0.301, 0.6856, 0.2718, 0.6898, 0.2767, 0.6493, 0.301, 0.6856, 0.3163, 0.7361, 0.2857, 0.7302, 0.2718, 0.6898, 0.3163, 0.7361, 0.2922, 0.7594, 0.2688, 0.7543, 0.2857, 0.7302, 0.3287, 0.766, 0.3048, 0.7934, 0.2922, 0.7594, 0.3163, 0.7361, 0.3478, 0.7363, 0.36, 0.769, 0.3287, 0.766, 0.3163, 0.7361, 0.36, 0.769, 0.3412, 0.7976, 0.3048, 0.7934, 0.3287, 0.766, 0.3749, 0.797, 0.3546, 0.8206, 0.3412, 0.7976, 0.36, 0.769, 0.4072, 0.7674, 0.4096, 0.7947, 0.3749, 0.797, 0.36, 0.769, 0.4096, 0.7947, 0.4124, 0.83, 0.3546, 0.8206, 0.3749, 0.797, 0.3236, 0.6783, 0.301, 0.6856, 0.2954, 0.6562, 0.3129, 0.6154, 0.3364, 0.7106, 0.3163, 0.7361, 0.301, 0.6856, 0.3236, 0.6783, 0.3498, 0.6073, 0.3587, 0.6692, 0.3236, 0.6783, 0.3129, 0.6154, 0.3587, 0.6692, 0.3613, 0.7189, 0.3364, 0.7106, 0.3236, 0.6783, 0.3613, 0.7189, 0.3478, 0.7363, 0.3163, 0.7361, 0.3364, 0.7106, 0.3744, 0.741, 0.36, 0.769, 0.3478, 0.7363, 0.3613, 0.7189, 0.3929, 0.6088, 0.398, 0.6597, 0.3587, 0.6692, 0.3498, 0.6073, 0.398, 0.6597, 0.4023, 0.7059, 0.3613, 0.7189, 0.3587, 0.6692, 0.4023, 0.7059, 0.4051, 0.7399, 0.3744, 0.741, 0.3613, 0.7189, 0.4051, 0.7399, 0.4072, 0.7674, 0.36, 0.769, 0.3744, 0.741, 0.7298, 0.2372, 0.711, 0.2134, 0.7269, 0.1936, 0.7409, 0.218, 0.7142, 0.257, 0.6935, 0.2467, 0.711, 0.2134, 0.7298, 0.2372, 0.711, 0.2134, 0.6729, 0.1899, 0.6814, 0.1653, 0.7269, 0.1936, 0.6935, 0.2467, 0.6615, 0.2256, 0.6729, 0.1899, 0.711, 0.2134, 0.6786, 0.256, 0.6664, 0.2481, 0.6615, 0.2256, 0.6935, 0.2467, 0.6729, 0.1899, 0.6422, 0.1836, 0.6468, 0.1619, 0.6814, 0.1653, 0.6615, 0.2256, 0.6418, 0.21, 0.6422, 0.1836, 0.6729, 0.1899, 0.8704, 0.269, 0.847, 0.2158, 0.916, 0.2364, 0.8862, 0.2728, 0.8704, 0.269, 0.8461, 0.3184, 0.8324, 0.2771, 0.847, 0.2158, 0.8461, 0.3184, 0.8704, 0.269, 0.8862, 0.2728, 0.8991, 0.3422, 0.8125, 0.2325, 0.7958, 0.213, 0.8188, 0.1826, 0.847, 0.2158, 0.8125, 0.2325, 0.804, 0.2941, 0.7924, 0.2612, 0.7958, 0.213, 0.804, 0.2941, 0.8125, 0.2325, 0.847, 0.2158, 0.8324, 0.2771, 0.7747, 0.2763, 0.7598, 0.2275, 0.7958, 0.213, 0.7924, 0.2612, 0.7405, 0.257, 0.7298, 0.2372, 0.7409, 0.218, 0.7598, 0.2275, 0.7514, 0.2963, 0.7405, 0.257, 0.7598, 0.2275, 0.7747, 0.2763, 0.7155, 0.2759, 0.7142, 0.257, 0.7298, 0.2372, 0.7405, 0.257, 0.7309, 0.3136, 0.7155, 0.2759, 0.7405, 0.257, 0.7514, 0.2963, 0.6603, 0.6425, 0.6332, 0.6158, 0.6483, 0.5927, 0.6657, 0.5946, 0.7097, 0.3303, 0.6994, 0.3037, 0.7155, 0.2759, 0.7309, 0.3136, 0.6435, 0.5717, 0.6665, 0.5601, 0.6657, 0.5946, 0.6483, 0.5927, 0.629, 0.5757, 0.6435, 0.5717, 0.6483, 0.5927, 0.6332, 0.6158, 0.6992, 0.339, 0.6894, 0.3269, 0.6994, 0.3037, 0.7097, 0.3303, 0.7, 0.3673, 0.6808, 0.3547, 0.6894, 0.3269, 0.6992, 0.339, 0.6898, 0.4033, 0.6807, 0.3844, 0.6808, 0.3547, 0.7, 0.3673, 0.6688, 0.5163, 0.6524, 0.5039, 0.6602, 0.4874, 0.6737, 0.4806, 0.6572, 0.5393, 0.638, 0.5361, 0.6524, 0.5039, 0.6688, 0.5163, 0.638, 0.5361, 0.6572, 0.5393, 0.6665, 0.5601, 0.6435, 0.5717, 0.6257, 0.5603, 0.638, 0.5361, 0.6435, 0.5717, 0.629, 0.5757, 0.6699, 0.3923, 0.67, 0.3654, 0.6808, 0.3547, 0.6807, 0.3844, 0.6785, 0.4109, 0.6699, 0.3923, 0.6807, 0.3844, 0.6898, 0.4033, 0.6746, 0.4366, 0.6607, 0.4272, 0.6699, 0.3923, 0.6785, 0.4109, 0.6677, 0.4652, 0.6549, 0.4666, 0.6607, 0.4272, 0.6746, 0.4366, 0.6549, 0.4666, 0.6677, 0.4652, 0.6737, 0.4806, 0.6602, 0.4874, 0.6424, 0.4953, 0.6549, 0.4666, 0.6602, 0.4874, 0.6524, 0.5039, 0.6342, 0.5116, 0.6424, 0.4953, 0.6524, 0.5039, 0.638, 0.5361, 0.8682, 0.142, 0.847, 0.2158, 0.8188, 0.1826, 0.8175, 0.1455, 0.847, 0.2158, 0.8682, 0.142, 0.9356, 0.1574, 0.916, 0.2364, 0.7958, 0.213, 0.7746, 0.159, 0.8175, 0.1455, 0.8188, 0.1826, 0.742, 0.1795, 0.7598, 0.2275, 0.7409, 0.218, 0.7269, 0.1936, 0.7598, 0.2275, 0.742, 0.1795, 0.7746, 0.159, 0.7958, 0.213, 0.7155, 0.2759, 0.6966, 0.2675, 0.6935, 0.2467, 0.7142, 0.257, 0.6811, 0.2751, 0.6786, 0.256, 0.6935, 0.2467, 0.6966, 0.2675, 0.6994, 0.3037, 0.6811, 0.2751, 0.6966, 0.2675, 0.7155, 0.2759, 0.6105, 0.5681, 0.629, 0.5757, 0.6332, 0.6158, 0.6013, 0.6061, 0.6894, 0.3269, 0.669, 0.3071, 0.6811, 0.2751, 0.6994, 0.3037, 0.6808, 0.3547, 0.662, 0.3312, 0.669, 0.3071, 0.6894, 0.3269, 0.6257, 0.5603, 0.6142, 0.5521, 0.6198, 0.5207, 0.638, 0.5361, 0.6142, 0.5521, 0.6257, 0.5603, 0.629, 0.5757, 0.6105, 0.5681, 0.67, 0.3654, 0.6567, 0.3517, 0.662, 0.3312, 0.6808, 0.3547, 0.6699, 0.3923, 0.6499, 0.3801, 0.6567, 0.3517, 0.67, 0.3654, 0.6607, 0.4272, 0.6424, 0.4145, 0.6499, 0.3801, 0.6699, 0.3923, 0.6549, 0.4666, 0.6355, 0.4482, 0.6424, 0.4145, 0.6607, 0.4272, 0.6424, 0.4953, 0.6267, 0.4869, 0.6355, 0.4482, 0.6549, 0.4666, 0.6267, 0.4869, 0.6292, 0.5077, 0.6198, 0.5207, 0.6167, 0.4972, 0.6342, 0.5116, 0.6292, 0.5077, 0.6267, 0.4869, 0.6424, 0.4953, 0.6292, 0.5077, 0.6342, 0.5116, 0.638, 0.5361, 0.6198, 0.5207, 0.9302, 0.07327, 0.8682, 0.142, 0.8175, 0.1455, 0.7587, 0.08392, 0.8682, 0.142, 0.9302, 0.07327, 0.9862, 0.1095, 0.9356, 0.1574, 0.7746, 0.159, 0.7077, 0.1146, 0.7587, 0.08392, 0.8175, 0.1455, 0.689, 0.1469, 0.742, 0.1795, 0.7269, 0.1936, 0.6814, 0.1653, 0.742, 0.1795, 0.689, 0.1469, 0.7077, 0.1146, 0.7746, 0.159, 0.6664, 0.2481, 0.6537, 0.2577, 0.6472, 0.2345, 0.6615, 0.2256, 0.6811, 0.2751, 0.6537, 0.2577, 0.6664, 0.2481, 0.6786, 0.256, 0.5889, 0.5456, 0.6105, 0.5681, 0.6013, 0.6061, 0.5758, 0.586, 0.669, 0.3071, 0.6467, 0.2931, 0.6537, 0.2577, 0.6811, 0.2751, 0.662, 0.3312, 0.6415, 0.3174, 0.6467, 0.2931, 0.669, 0.3071, 0.6198, 0.5207, 0.5988, 0.5136, 0.6058, 0.4871, 0.6167, 0.4972, 0.5988, 0.5136, 0.6002, 0.5406, 0.5889, 0.5456, 0.5864, 0.527, 0.6142, 0.5521, 0.6002, 0.5406, 0.5988, 0.5136, 0.6198, 0.5207, 0.6002, 0.5406, 0.6142, 0.5521, 0.6105, 0.5681, 0.5889, 0.5456, 0.6567, 0.3517, 0.6373, 0.338, 0.6415, 0.3174, 0.662, 0.3312, 0.6499, 0.3801, 0.6314, 0.3677, 0.6373, 0.338, 0.6567, 0.3517, 0.6424, 0.4145, 0.6246, 0.4018, 0.6314, 0.3677, 0.6499, 0.3801, 0.6355, 0.4482, 0.6176, 0.4349, 0.6246, 0.4018, 0.6424, 0.4145, 0.6267, 0.4869, 0.6102, 0.4682, 0.6176, 0.4349, 0.6355, 0.4482, 0.6102, 0.4682, 0.6267, 0.4869, 0.6167, 0.4972, 0.6058, 0.4871, 0.4278, 0.1025, 0.9302, 0.07327, 0.7587, 0.08392, 0.5823, 0.07826, 0.03789, 0.07327, 0.4278, 0.1025, 0.2816, 0.1377, 0.1397, 0.1075, 0.4278, 0.1025, 0.3892, 0.1576, 0.3537, 0.1661, 0.2816, 0.1377, 0.4014, 0.3892, 0.4146, 0.4413, 0.397, 0.4449, 0.401, 0.3893, 0.4146, 0.4413, 0.4359, 0.531, 0.3859, 0.5445, 0.397, 0.4449, 0.4359, 0.531, 0.435, 0.6026, 0.3929, 0.6088, 0.3859, 0.5445, 0.7077, 0.1146, 0.5752, 0.1146, 0.5823, 0.07826, 0.7587, 0.08392, 0.5752, 0.1146, 0.5114, 0.1225, 0.4278, 0.1025, 0.5823, 0.07826, 0.4752, 0.5446, 0.4758, 0.5939, 0.435, 0.6026, 0.4359, 0.531, 0.6154, 0.1499, 0.689, 0.1469, 0.6814, 0.1653, 0.6468, 0.1619, 0.689, 0.1469, 0.6154, 0.1499, 0.5752, 0.1146, 0.7077, 0.1146, 0.5059, 0.5393, 0.5157, 0.5903, 0.4758, 0.5939, 0.4752, 0.5446, 0.6422, 0.1836, 0.616, 0.1842, 0.6154, 0.1499, 0.6468, 0.1619, 0.5212, 0.5319, 0.5352, 0.5573, 0.5157, 0.5903, 0.5059, 0.5393, 0.5352, 0.5573, 0.5517, 0.6072, 0.5347, 0.6191, 0.5157, 0.5903, 0.6418, 0.21, 0.6267, 0.2209, 0.616, 0.1842, 0.6422, 0.1836, 0.6472, 0.2345, 0.6267, 0.2209, 0.6418, 0.21, 0.6615, 0.2256, 0.5551, 0.5415, 0.5758, 0.586, 0.5517, 0.6072, 0.5352, 0.5573, 0.6537, 0.2577, 0.6214, 0.2608, 0.6267, 0.2209, 0.6472, 0.2345, 0.5889, 0.5456, 0.5652, 0.5263, 0.5724, 0.5098, 0.5864, 0.527, 0.5652, 0.5263, 0.5889, 0.5456, 0.5758, 0.586, 0.5551, 0.5415, 0.6467, 0.2931, 0.6279, 0.2855, 0.6214, 0.2608, 0.6537, 0.2577, 0.6279, 0.2855, 0.6166, 0.3078, 0.609, 0.2805, 0.6214, 0.2608, 0.6415, 0.3174, 0.6166, 0.3078, 0.6279, 0.2855, 0.6467, 0.2931, 0.5988, 0.5136, 0.5808, 0.4869, 0.588, 0.4581, 0.6058, 0.4871, 0.5808, 0.4869, 0.5988, 0.5136, 0.5864, 0.527, 0.5724, 0.5098, 0.6373, 0.338, 0.6227, 0.3324, 0.6166, 0.3078, 0.6415, 0.3174, 0.6227, 0.3324, 0.6114, 0.354, 0.6056, 0.3359, 0.6166, 0.3078, 0.6314, 0.3677, 0.6114, 0.354, 0.6227, 0.3324, 0.6373, 0.338, 0.6246, 0.4018, 0.6058, 0.388, 0.6114, 0.354, 0.6314, 0.3677, 0.6176, 0.4349, 0.5972, 0.4219, 0.6058, 0.388, 0.6246, 0.4018, 0.5972, 0.4219, 0.5971, 0.4516, 0.588, 0.4581, 0.5865, 0.4292, 0.6102, 0.4682, 0.5971, 0.4516, 0.5972, 0.4219, 0.6176, 0.4349, 0.5971, 0.4516, 0.6102, 0.4682, 0.6058, 0.4871, 0.588, 0.4581, 0.4203, 0.191, 0.3892, 0.1576, 0.4278, 0.1025, 0.4505, 0.1546, 0.3892, 0.1576, 0.4203, 0.191, 0.3487, 0.2127, 0.3537, 0.1661, 0.4203, 0.191, 0.4209, 0.2643, 0.3636, 0.2828, 0.3487, 0.2127, 0.4209, 0.2643, 0.4205, 0.35, 0.3768, 0.3604, 0.3636, 0.2828, 0.4205, 0.35, 0.4014, 0.3892, 0.401, 0.3893, 0.3768, 0.3604, 0.4382, 0.4331, 0.4146, 0.4413, 0.4014, 0.3892, 0.4205, 0.35, 0.4506, 0.4899, 0.4359, 0.531, 0.4146, 0.4413, 0.4382, 0.4331, 0.4953, 0.1698, 0.5114, 0.1225, 0.5752, 0.1146, 0.5399, 0.1473, 0.5114, 0.1225, 0.4953, 0.1698, 0.4505, 0.1546, 0.4278, 0.1025, 0.4953, 0.1698, 0.4641, 0.2168, 0.4203, 0.191, 0.4505, 0.1546, 0.4641, 0.2168, 0.4511, 0.2781, 0.4209, 0.2643, 0.4203, 0.191, 0.4511, 0.2781, 0.4529, 0.3482, 0.4205, 0.35, 0.4209, 0.2643, 0.4529, 0.3482, 0.4667, 0.4246, 0.4382, 0.4331, 0.4205, 0.35, 0.4667, 0.4246, 0.4715, 0.4979, 0.4506, 0.4899, 0.4382, 0.4331, 0.4715, 0.4979, 0.4752, 0.5446, 0.4359, 0.531, 0.4506, 0.4899, 0.6154, 0.1499, 0.5568, 0.1663, 0.5399, 0.1473, 0.5752, 0.1146, 0.5568, 0.1663, 0.5277, 0.1923, 0.4953, 0.1698, 0.5399, 0.1473, 0.4926, 0.4471, 0.4991, 0.4954, 0.4715, 0.4979, 0.4667, 0.4246, 0.4991, 0.4954, 0.5059, 0.5393, 0.4752, 0.5446, 0.4715, 0.4979, 0.616, 0.1842, 0.5751, 0.1987, 0.5568, 0.1663, 0.6154, 0.1499, 0.5751, 0.1987, 0.5517, 0.2175, 0.5277, 0.1923, 0.5568, 0.1663, 0.5045, 0.454, 0.5187, 0.4902, 0.4991, 0.4954, 0.4926, 0.4471, 0.5187, 0.4902, 0.5212, 0.5319, 0.5059, 0.5393, 0.4991, 0.4954, 0.5321, 0.5266, 0.5352, 0.5573, 0.5212, 0.5319, 0.5187, 0.4902, 0.6267, 0.2209, 0.5902, 0.2305, 0.5751, 0.1987, 0.616, 0.1842, 0.5902, 0.2305, 0.5705, 0.2462, 0.5517, 0.2175, 0.5751, 0.1987, 0.5378, 0.4805, 0.5448, 0.5198, 0.5321, 0.5266, 0.5187, 0.4902, 0.5448, 0.5198, 0.5551, 0.5415, 0.5352, 0.5573, 0.5321, 0.5266, 0.6214, 0.2608, 0.6009, 0.256, 0.5902, 0.2305, 0.6267, 0.2209, 0.6009, 0.256, 0.5878, 0.2823, 0.5705, 0.2462, 0.5902, 0.2305, 0.609, 0.2805, 0.5878, 0.2823, 0.6009, 0.256, 0.6214, 0.2608, 0.5521, 0.4478, 0.5571, 0.485, 0.5378, 0.4805, 0.5396, 0.4528, 0.5571, 0.485, 0.5534, 0.515, 0.5448, 0.5198, 0.5378, 0.4805, 0.5652, 0.5263, 0.5534, 0.515, 0.5571, 0.485, 0.5724, 0.5098, 0.5534, 0.515, 0.5652, 0.5263, 0.5551, 0.5415, 0.5448, 0.5198, 0.6166, 0.3078, 0.5967, 0.3052, 0.5878, 0.2823, 0.609, 0.2805, 0.5967, 0.3052, 0.5881, 0.3339, 0.5769, 0.31, 0.5878, 0.2823, 0.6056, 0.3359, 0.5881, 0.3339, 0.5967, 0.3052, 0.6166, 0.3078, 0.588, 0.4581, 0.568, 0.4409, 0.5771, 0.4087, 0.5865, 0.4292, 0.568, 0.4409, 0.5689, 0.4707, 0.5571, 0.485, 0.5521, 0.4478, 0.5808, 0.4869, 0.5689, 0.4707, 0.568, 0.4409, 0.588, 0.4581, 0.5689, 0.4707, 0.5808, 0.4869, 0.5724, 0.5098, 0.5571, 0.485, 0.6114, 0.354, 0.5978, 0.3581, 0.5881, 0.3339, 0.6056, 0.3359, 0.5978, 0.3581, 0.5926, 0.3786, 0.5803, 0.3694, 0.5881, 0.3339, 0.6058, 0.388, 0.5926, 0.3786, 0.5978, 0.3581, 0.6114, 0.354, 0.5926, 0.3786, 0.5881, 0.4039, 0.5771, 0.4087, 0.5803, 0.3694, 0.5972, 0.4219, 0.5881, 0.4039, 0.5926, 0.3786, 0.6058, 0.388, 0.5881, 0.4039, 0.5972, 0.4219, 0.5865, 0.4292, 0.5771, 0.4087, 0.4799, 0.2359, 0.4641, 0.2168, 0.4953, 0.1698, 0.4901, 0.2111, 0.4674, 0.2904, 0.4511, 0.2781, 0.4641, 0.2168, 0.4799, 0.2359, 0.4676, 0.3535, 0.4529, 0.3482, 0.4511, 0.2781, 0.4674, 0.2904, 0.4739, 0.3985, 0.4667, 0.4246, 0.4529, 0.3482, 0.4676, 0.3535, 0.5277, 0.1923, 0.5099, 0.2195, 0.4901, 0.2111, 0.4953, 0.1698, 0.5099, 0.2195, 0.4984, 0.2546, 0.4799, 0.2359, 0.4901, 0.2111, 0.4984, 0.2546, 0.4895, 0.3069, 0.4674, 0.2904, 0.4799, 0.2359, 0.4895, 0.3069, 0.4875, 0.3612, 0.4676, 0.3535, 0.4674, 0.2904, 0.4875, 0.3612, 0.4901, 0.4133, 0.4739, 0.3985, 0.4676, 0.3535, 0.4901, 0.4133, 0.4926, 0.4471, 0.4667, 0.4246, 0.4739, 0.3985, 0.5517, 0.2175, 0.537, 0.2385, 0.5099, 0.2195, 0.5277, 0.1923, 0.537, 0.2385, 0.5199, 0.2776, 0.4984, 0.2546, 0.5099, 0.2195, 0.5199, 0.2776, 0.5112, 0.3226, 0.4895, 0.3069, 0.4984, 0.2546, 0.5112, 0.3226, 0.509, 0.3703, 0.4875, 0.3612, 0.4895, 0.3069, 0.509, 0.3703, 0.5101, 0.4292, 0.4901, 0.4133, 0.4875, 0.3612, 0.5101, 0.4292, 0.5045, 0.454, 0.4926, 0.4471, 0.4901, 0.4133, 0.5178, 0.4563, 0.5187, 0.4902, 0.5045, 0.454, 0.5101, 0.4292, 0.5705, 0.2462, 0.5569, 0.2641, 0.537, 0.2385, 0.5517, 0.2175, 0.5569, 0.2641, 0.5414, 0.2962, 0.5199, 0.2776, 0.537, 0.2385, 0.5414, 0.2962, 0.5317, 0.3365, 0.5112, 0.3226, 0.5199, 0.2776, 0.5317, 0.3365, 0.529, 0.3798, 0.509, 0.3703, 0.5112, 0.3226, 0.529, 0.3798, 0.5313, 0.4315, 0.5101, 0.4292, 0.509, 0.3703, 0.5313, 0.4315, 0.5268, 0.4564, 0.5178, 0.4563, 0.5101, 0.4292, 0.5378, 0.4805, 0.5268, 0.4564, 0.5313, 0.4315, 0.5396, 0.4528, 0.5268, 0.4564, 0.5378, 0.4805, 0.5187, 0.4902, 0.5178, 0.4563, 0.5878, 0.2823, 0.569, 0.2874, 0.5569, 0.2641, 0.5705, 0.2462, 0.569, 0.2874, 0.5655, 0.3145, 0.5414, 0.2962, 0.5569, 0.2641, 0.5769, 0.31, 0.5655, 0.3145, 0.569, 0.2874, 0.5878, 0.2823, 0.5655, 0.3145, 0.5533, 0.3506, 0.5317, 0.3365, 0.5414, 0.2962, 0.5533, 0.3506, 0.5487, 0.3904, 0.529, 0.3798, 0.5317, 0.3365, 0.5487, 0.3904, 0.5493, 0.4234, 0.5313, 0.4315, 0.529, 0.3798, 0.5493, 0.4234, 0.5521, 0.4478, 0.5396, 0.4528, 0.5313, 0.4315, 0.5881, 0.3339, 0.572, 0.3345, 0.5655, 0.3145, 0.5769, 0.31, 0.572, 0.3345, 0.5672, 0.3605, 0.5533, 0.3506, 0.5655, 0.3145, 0.5803, 0.3694, 0.5672, 0.3605, 0.572, 0.3345, 0.5881, 0.3339, 0.5672, 0.3605, 0.5613, 0.3978, 0.5487, 0.3904, 0.5533, 0.3506, 0.5771, 0.4087, 0.5613, 0.3978, 0.5672, 0.3605, 0.5803, 0.3694, 0.5613, 0.3978, 0.5583, 0.4197, 0.5493, 0.4234, 0.5487, 0.3904, 0.568, 0.4409, 0.5583, 0.4197, 0.5613, 0.3978, 0.5771, 0.4087, 0.5583, 0.4197, 0.568, 0.4409, 0.5521, 0.4478, 0.5493, 0.4234, 0.489, 0.8596, 0.4767, 0.8777, 0.4551, 0.8817, 0.4191, 0.8719, 0.4888, 0.8872, 0.4767, 0.8777, 0.489, 0.8596, 0.5419, 0.8892, 0.4767, 0.8777, 0.4888, 0.8872, 0.4644, 0.8918, 0.4551, 0.8817, 0.539, 0.8312, 0.5885, 0.8531, 0.5419, 0.8892, 0.489, 0.8596, 0.607, 0.8201, 0.5643, 0.8035, 0.5794, 0.7799, 0.6176, 0.7951, 0.5643, 0.8035, 0.607, 0.8201, 0.5885, 0.8531, 0.539, 0.8312, 0.6373, 0.737, 0.6038, 0.7245, 0.6151, 0.689, 0.6496, 0.6945, 0.6264, 0.7705, 0.5913, 0.7554, 0.6038, 0.7245, 0.6373, 0.737, 0.5913, 0.7554, 0.6264, 0.7705, 0.6176, 0.7951, 0.5794, 0.7799, 0.643, 0.6721, 0.6219, 0.6625, 0.6332, 0.6158, 0.6603, 0.6425, 0.6219, 0.6625, 0.643, 0.6721, 0.6496, 0.6945, 0.6151, 0.689, 0.4648, 0.8209, 0.489, 0.8596, 0.4191, 0.8719, 0.4124, 0.83, 0.5086, 0.7953, 0.539, 0.8312, 0.489, 0.8596, 0.4648, 0.8209, 0.5423, 0.7573, 0.537, 0.7869, 0.5086, 0.7953, 0.5132, 0.7698, 0.5643, 0.8035, 0.537, 0.7869, 0.5423, 0.7573, 0.5794, 0.7799, 0.537, 0.7869, 0.5643, 0.8035, 0.539, 0.8312, 0.5086, 0.7953, 0.6038, 0.7245, 0.5674, 0.712, 0.5838, 0.6693, 0.6151, 0.689, 0.5674, 0.712, 0.5684, 0.7398, 0.5423, 0.7573, 0.5478, 0.7212, 0.5913, 0.7554, 0.5684, 0.7398, 0.5674, 0.712, 0.6038, 0.7245, 0.5684, 0.7398, 0.5913, 0.7554, 0.5794, 0.7799, 0.5423, 0.7573, 0.6219, 0.6625, 0.5929, 0.6382, 0.6013, 0.6061, 0.6332, 0.6158, 0.5929, 0.6382, 0.6219, 0.6625, 0.6151, 0.689, 0.5838, 0.6693, 0.4475, 0.7605, 0.4532, 0.7872, 0.4096, 0.7947, 0.4072, 0.7674, 0.4532, 0.7872, 0.4648, 0.8209, 0.4124, 0.83, 0.4096, 0.7947, 0.4905, 0.7473, 0.4845, 0.7786, 0.4532, 0.7872, 0.4475, 0.7605, 0.5086, 0.7953, 0.4845, 0.7786, 0.4905, 0.7473, 0.5132, 0.7698, 0.4845, 0.7786, 0.5086, 0.7953, 0.4648, 0.8209, 0.4532, 0.7872, 0.5237, 0.7035, 0.5174, 0.7359, 0.4905, 0.7473, 0.4956, 0.7119, 0.5423, 0.7573, 0.5174, 0.7359, 0.5237, 0.7035, 0.5478, 0.7212, 0.5174, 0.7359, 0.5423, 0.7573, 0.5132, 0.7698, 0.4905, 0.7473, 0.5517, 0.6072, 0.559, 0.6477, 0.5319, 0.6503, 0.5347, 0.6191, 0.559, 0.6477, 0.5502, 0.691, 0.5237, 0.7035, 0.5319, 0.6503, 0.5674, 0.712, 0.5502, 0.691, 0.559, 0.6477, 0.5838, 0.6693, 0.5502, 0.691, 0.5674, 0.712, 0.5478, 0.7212, 0.5237, 0.7035, 0.5758, 0.586, 0.5776, 0.6216, 0.559, 0.6477, 0.5517, 0.6072, 0.5929, 0.6382, 0.5776, 0.6216, 0.5758, 0.586, 0.6013, 0.6061, 0.5776, 0.6216, 0.5929, 0.6382, 0.5838, 0.6693, 0.559, 0.6477, 0.435, 0.6026, 0.4366, 0.653, 0.398, 0.6597, 0.3929, 0.6088, 0.4366, 0.653, 0.4397, 0.6995, 0.4023, 0.7059, 0.398, 0.6597, 0.4397, 0.6995, 0.4433, 0.7333, 0.4051, 0.7399, 0.4023, 0.7059, 0.4433, 0.7333, 0.4475, 0.7605, 0.4072, 0.7674, 0.4051, 0.7399, 0.4758, 0.5939, 0.4757, 0.6495, 0.4366, 0.653, 0.435, 0.6026, 0.4757, 0.6495, 0.4804, 0.6989, 0.4397, 0.6995, 0.4366, 0.653, 0.4804, 0.6989, 0.4721, 0.7244, 0.4433, 0.7333, 0.4397, 0.6995, 0.4905, 0.7473, 0.4721, 0.7244, 0.4804, 0.6989, 0.4956, 0.7119, 0.4721, 0.7244, 0.4905, 0.7473, 0.4475, 0.7605, 0.4433, 0.7333, 0.5157, 0.5903, 0.5098, 0.6484, 0.4757, 0.6495, 0.4758, 0.5939, 0.5319, 0.6503, 0.5098, 0.6484, 0.5157, 0.5903, 0.5347, 0.6191, 0.5098, 0.6484, 0.5021, 0.6834, 0.4804, 0.6989, 0.4757, 0.6495, 0.5237, 0.7035, 0.5021, 0.6834, 0.5098, 0.6484, 0.5319, 0.6503, 0.5021, 0.6834, 0.5237, 0.7035, 0.4956, 0.7119, 0.4804, 0.6989])
me_icosphere_002.update()

# ---- objects
ob_icosphere_002 = bpy.data.objects.new('Icosphere.002', me_icosphere_002)

# ---- transforms, parenting, visibility, modifiers, constraints
ob_icosphere_002.location = (-0.3459, 0.6216, 0.7781)

# ---- collection membership
col_collection.objects.link(ob_icosphere_002)

# ---- scene / render settings (as saved in the file)
scene.frame_start = 1; scene.frame_end = 250; scene.frame_set(1)
scene.render.engine = 'BLENDER_EEVEE_NEXT'
scene.cycles.sampling_pattern = 'TABULATED_SOBOL'
scene.cycles.use_light_tree = False
scene.view_settings.view_transform = 'Filmic'
bpy.context.view_layer.update()

# ---- added for rendering (the .blend has no active camera and no usable light): camera, sun
cam_auto = bpy.data.cameras.new('AutoCamera')
cam_auto.lens = 50.0
cam_auto.sensor_width = 36.0
cam_auto.clip_end = 1000.0
ob_auto_camera = bpy.data.objects.new('AutoCamera', cam_auto)
scene.collection.objects.link(ob_auto_camera)
ob_auto_camera.location = (3.44899, -3.69936, 3.30623)
ob_auto_camera.rotation_euler = (1.09748, -7.21219e-08, 0.694738)
scene.camera = ob_auto_camera
light_auto_sun = bpy.data.lights.new('AutoSun', 'SUN')
light_auto_sun.energy = 3.0
light_auto_sun.angle = 0.0523599
ob_auto_sun = bpy.data.objects.new('AutoSun', light_auto_sun)
scene.collection.objects.link(ob_auto_sun)
ob_auto_sun.rotation_euler = (0.872665, 0.174533, 0.523599)
bpy.context.view_layer.update()
